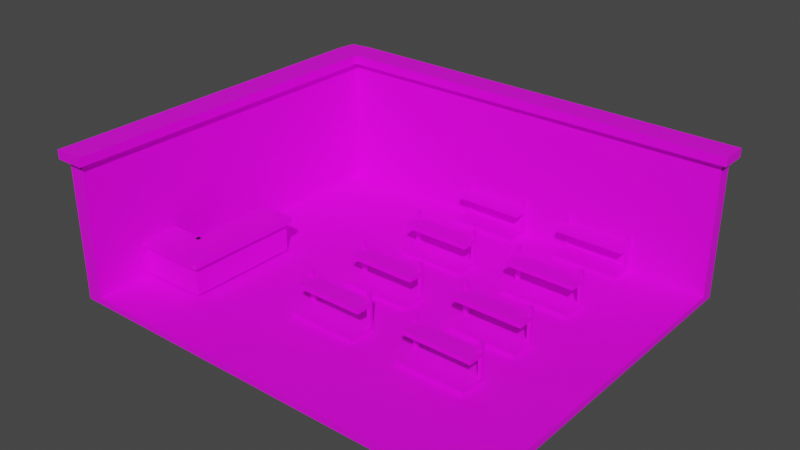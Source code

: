 # Source: market.blend  (saved by Blender 2.93.21; exported with 4.5.12 LTS)
import bpy
from mathutils import Matrix  # noqa: F401  (used for matrix-valued properties, if any)

bpy.ops.wm.read_factory_settings(use_empty=True)
scene = bpy.context.scene
scene.name = 'Scene'

# ---- collections
col_collection = bpy.data.collections.new('Collection'); scene.collection.children.link(col_collection)

# ---- images (referenced by path relative to the original .blend; pixels are not part of the script)
import os
ASSET_DIR = os.environ.get("B2B_ASSET_DIR", "")  # directory of the original .blend (textures are referenced by path, not embedded)
HERE = os.path.dirname(os.path.abspath(__file__))  # packed textures are extracted next to this script under _unpacked/

def load_image(name, relpath, width, height, colorspace="sRGB"):
    """Load a texture the original file referenced (path relative to the .blend, or extracted next to this script)."""
    p = next((c for c in (os.path.join(HERE, relpath), os.path.join(ASSET_DIR, relpath)) if relpath and os.path.exists(c)), "")
    if p:
        img = bpy.data.images.load(p, check_existing=True)
        img.name = name
    else:  # same state as the original file: an image datablock whose file is absent (Cycles renders it pink)
        img = bpy.data.images.new(name, width, height)
        img.source = "FILE"
        img.filepath = "//" + (relpath or name)
    img.colorspace_settings.name = colorspace
    return img
img_palette_png = load_image('palette.png', 'palette.png', 1024, 1024, 'sRGB')

# ---- materials (node trees are filled in below, after node groups)
mat_material_001 = bpy.data.materials.new('Material.001')
mat_material_001.use_transparent_shadow = False

# ---- material node trees
mat_material_001.use_nodes = True; mat_material_001.node_tree.nodes.clear()
_N = mat_material_001.node_tree.nodes; _L = mat_material_001.node_tree.links
n0 = _N.new('ShaderNodeBsdfPrincipled'); n0.name = 'Principled BSDF'; n0.location = (10, 300)
n0.distribution = 'GGX'
n0.subsurface_method = 'BURLEY'
n0.inputs[3].default_value = 1.45
n0.inputs[27].default_value = (0.0, 0.0, 0.0, 1.0)
n0.inputs[28].default_value = 1.0
n1 = _N.new('ShaderNodeOutputMaterial'); n1.name = 'Material Output'; n1.location = (300, 300)
n2 = _N.new('ShaderNodeTexImage'); n2.name = 'Image Texture'; n2.location = (-286, 245)
n2.image = img_palette_png
n2.interpolation = 'Closest'
_L.new(n0.outputs[0], n1.inputs[0])
_L.new(n2.outputs[0], n0.inputs[0])
n1.is_active_output = True

# ---- world
world_world = bpy.data.worlds.new('World'); scene.world = world_world
world_world.use_nodes = True; world_world.node_tree.nodes.clear()
_N = world_world.node_tree.nodes; _L = world_world.node_tree.links
n0 = _N.new('ShaderNodeOutputWorld'); n0.name = 'World Output'; n0.location = (300, 300)
n1 = _N.new('ShaderNodeBackground'); n1.name = 'Background'; n1.location = (10, 300)
n1.inputs[0].default_value = (0.05088, 0.05088, 0.05088, 1.0)
_L.new(n1.outputs[0], n0.inputs[0])
n0.is_active_output = True
world_world.color = (0.05088, 0.05088, 0.05088)
world_world.use_sun_shadow = False
world_world.sun_shadow_jitter_overblur = 0.0

# ---- meshes
me_cube_003 = bpy.data.meshes.new('Cube.003')
me_cube_003.from_pydata([(-8.37, -11.67, -0.1747), (-8.37, -11.67, 0.1747), (-8.37, 7.357, -0.1747), (-8.37, 7.357, 0.1747), (14.34, -11.67, -0.1747), (14.34, -11.67, 0.1747), (14.34, 7.357, -0.1747), (14.34, 7.357, 0.1747), (-8.37, 6.621, -0.1747), (-8.37, 6.621, 0.1747), (14.34, 6.621, -0.1747), (14.34, 6.621, 0.1747), (-7.533, 7.357, -0.1747), (-7.533, 7.357, 0.1747), (-7.533, -11.67, -0.1747), (-7.533, -11.67, 0.1747), (-7.533, 6.621, 0.1747), (-7.533, 6.621, -0.1747), (-8.37, 6.621, 7.109), (-8.37, 7.357, 7.109), (-7.533, 7.357, 7.109), (14.34, 7.357, 7.109), (-7.533, -11.67, 7.109), (-8.37, -11.67, 7.109), (14.34, 6.621, 7.109), (-7.533, 6.621, 7.109), (-8.37, 6.621, 7.577), (-8.37, 7.357, 7.577), (-7.533, 7.357, 7.577), (14.34, 7.357, 7.577), (-7.533, -11.67, 7.577), (-8.37, -11.67, 7.577), (14.34, 6.621, 7.577), (-7.533, 6.621, 7.577), (-8.843, 6.621, 7.109), (-8.705, 7.691, 7.109), (-7.533, 7.83, 7.109), (14.67, 7.691, 7.109), (-7.198, -12.01, 7.109), (-8.705, -12.01, 7.109), (14.67, 6.286, 7.109), (-7.198, 6.286, 7.109), (-7.533, 7.83, 7.577), (-8.705, 7.691, 7.577), (-8.843, 6.621, 7.577), (14.67, 7.691, 7.577), (-7.198, -12.01, 7.577), (-8.705, -12.01, 7.577), (14.67, 6.286, 7.577), (-7.198, 6.286, 7.577)], [], [(8, 9, 3, 2), (12, 13, 7, 6), (10, 11, 5, 4), (14, 15, 1, 0), (17, 10, 4, 14), (3, 9, 18, 19), (11, 7, 21, 24), (12, 6, 10, 17), (6, 7, 11, 10), (0, 1, 9, 8), (2, 12, 17, 8), (15, 16, 25, 22), (11, 16, 15, 5), (8, 17, 14, 0), (4, 5, 15, 14), (2, 3, 13, 12), (24, 21, 37, 40), (30, 31, 47, 46), (18, 23, 39, 34), (9, 1, 23, 18), (1, 15, 22, 23), (16, 11, 24, 25), (7, 13, 20, 21), (13, 3, 19, 20), (33, 26, 31, 30), (28, 27, 26, 33), (29, 28, 33, 32), (33, 30, 46, 49), (28, 29, 45, 42), (23, 22, 38, 39), (22, 25, 41, 38), (26, 27, 43, 44), (39, 38, 46, 47), (40, 37, 45, 48), (36, 35, 43, 42), (35, 34, 44, 43), (38, 41, 49, 46), (41, 40, 48, 49), (34, 39, 47, 44), (37, 36, 42, 45), (31, 26, 44, 47), (25, 24, 40, 41), (29, 32, 48, 45), (20, 19, 35, 36), (32, 33, 49, 48), (27, 28, 42, 43), (19, 18, 34, 35), (21, 20, 36, 37)])
_uv = me_cube_003.uv_layers.new(name='UVMap')
_uv.uv.foreach_set('vector', [0.3379, 0.8457, 0.3379, 0.8457, 0.3379, 0.8457, 0.3379, 0.8457, 0.3379, 0.8457, 0.3379, 0.8457, 0.3379, 0.8457, 0.3379, 0.8457, 0.3379, 0.8457, 0.3379, 0.8457, 0.3379, 0.8457, 0.3379, 0.8457, 0.3379, 0.8457, 0.3379, 0.8457, 0.3379, 0.8457, 0.3379, 0.8457, 0.3379, 0.8457, 0.3379, 0.8457, 0.3379, 0.8457, 0.3379, 0.8457, 0.02959, 0.6541, 0.02959, 0.6541, 0.02959, 0.6541, 0.02959, 0.6541, 0.02959, 0.6541, 0.02959, 0.6541, 0.02959, 0.6541, 0.02959, 0.6541, 0.3379, 0.8457, 0.3379, 0.8457, 0.3379, 0.8457, 0.3379, 0.8457, 0.3379, 0.8457, 0.3379, 0.8457, 0.3379, 0.8457, 0.3379, 0.8457, 0.3379, 0.8457, 0.3379, 0.8457, 0.3379, 0.8457, 0.3379, 0.8457, 0.3379, 0.8457, 0.3379, 0.8457, 0.3379, 0.8457, 0.3379, 0.8457, 0.02959, 0.6541, 0.02959, 0.6541, 0.02959, 0.6541, 0.02959, 0.6541, 0.3379, 0.8457, 0.3379, 0.8457, 0.3379, 0.8457, 0.3379, 0.8457, 0.3379, 0.8457, 0.3379, 0.8457, 0.3379, 0.8457, 0.3379, 0.8457, 0.3379, 0.8457, 0.3379, 0.8457, 0.3379, 0.8457, 0.3379, 0.8457, 0.3379, 0.8457, 0.3379, 0.8457, 0.3379, 0.8457, 0.3379, 0.8457, 0.3312, 0.9044, 0.3312, 0.9044, 0.3312, 0.9044, 0.3312, 0.9044, 0.3312, 0.9044, 0.3312, 0.9044, 0.3312, 0.9044, 0.3312, 0.9044, 0.3312, 0.9044, 0.3312, 0.9044, 0.3312, 0.9044, 0.3312, 0.9044, 0.02959, 0.6541, 0.02959, 0.6541, 0.02959, 0.6541, 0.02959, 0.6541, 0.02959, 0.6541, 0.02959, 0.6541, 0.02959, 0.6541, 0.02959, 0.6541, 0.02959, 0.6541, 0.02959, 0.6541, 0.02959, 0.6541, 0.02959, 0.6541, 0.02959, 0.6541, 0.02959, 0.6541, 0.02959, 0.6541, 0.02959, 0.6541, 0.02959, 0.6541, 0.02959, 0.6541, 0.02959, 0.6541, 0.02959, 0.6541, 0.3312, 0.9044, 0.3312, 0.9044, 0.3312, 0.9044, 0.3312, 0.9044, 0.3312, 0.9044, 0.3312, 0.9044, 0.3312, 0.9044, 0.3312, 0.9044, 0.3312, 0.9044, 0.3312, 0.9044, 0.3312, 0.9044, 0.3312, 0.9044, 0.3312, 0.9044, 0.3312, 0.9044, 0.3312, 0.9044, 0.3312, 0.9044, 0.3312, 0.9044, 0.3312, 0.9044, 0.3312, 0.9044, 0.3312, 0.9044, 0.3312, 0.9044, 0.3312, 0.9044, 0.3312, 0.9044, 0.3312, 0.9044, 0.3312, 0.9044, 0.3312, 0.9044, 0.3312, 0.9044, 0.3312, 0.9044, 0.3312, 0.9044, 0.3312, 0.9044, 0.3312, 0.9044, 0.3312, 0.9044, 0.3312, 0.9044, 0.3312, 0.9044, 0.3312, 0.9044, 0.3312, 0.9044, 0.3312, 0.9044, 0.3312, 0.9044, 0.3312, 0.9044, 0.3312, 0.9044, 0.3312, 0.9044, 0.3312, 0.9044, 0.3312, 0.9044, 0.3312, 0.9044, 0.3312, 0.9044, 0.3312, 0.9044, 0.3312, 0.9044, 0.3312, 0.9044, 0.3312, 0.9044, 0.3312, 0.9044, 0.3312, 0.9044, 0.3312, 0.9044, 0.3312, 0.9044, 0.3312, 0.9044, 0.3312, 0.9044, 0.3312, 0.9044, 0.3312, 0.9044, 0.3312, 0.9044, 0.3312, 0.9044, 0.3312, 0.9044, 0.3312, 0.9044, 0.3312, 0.9044, 0.3312, 0.9044, 0.3312, 0.9044, 0.3312, 0.9044, 0.3312, 0.9044, 0.3312, 0.9044, 0.3312, 0.9044, 0.3312, 0.9044, 0.3312, 0.9044, 0.3312, 0.9044, 0.3312, 0.9044, 0.3312, 0.9044, 0.3312, 0.9044, 0.3312, 0.9044, 0.3312, 0.9044, 0.3312, 0.9044, 0.3312, 0.9044, 0.3312, 0.9044, 0.3312, 0.9044, 0.3312, 0.9044, 0.3312, 0.9044, 0.3312, 0.9044, 0.3312, 0.9044, 0.3312, 0.9044, 0.3312, 0.9044, 0.3312, 0.9044, 0.3312, 0.9044, 0.3312, 0.9044, 0.3312, 0.9044, 0.3312, 0.9044, 0.3312, 0.9044, 0.3312, 0.9044, 0.3312, 0.9044, 0.3312, 0.9044, 0.3312, 0.9044])
me_cube_003.materials.append(mat_material_001)
me_cube_003.use_remesh_fix_poles = True
me_cube_003.use_remesh_preserve_attributes = False
me_cube_003.update()
me_cube_004 = bpy.data.meshes.new('Cube.004')
me_cube_004.from_pydata([(-1.0, -1.0, -1.0), (-1.0, -1.0, 1.0), (-1.0, 1.0, -1.0), (-1.0, 1.0, 1.0), (1.0, -1.0, -1.0), (1.0, -1.0, 1.0), (1.0, 1.0, -1.0), (1.0, 1.0, 1.0), (-1.0, -0.9, -1.0), (-1.0, -0.9, 1.0), (1.0, -0.9, -1.0), (1.0, -0.9, 1.0), (-1.0, 0.905, 1.0), (1.0, 0.905, -1.0), (-1.0, 0.905, -1.0), (1.0, 0.905, 1.0), (-0.7475, 1.0, -1.0), (-0.7475, 1.0, 1.0), (-0.7475, -1.0, -1.0), (-0.7475, -1.0, 1.0), (-0.7475, -0.9, 1.0), (-0.7475, -0.9, -1.0), (-0.7475, 0.905, -1.0), (-0.7475, 0.905, 1.0), (-1.0, 0.905, 11.91), (-1.0, 1.0, 11.91), (-0.7475, -1.0, 11.91), (-1.0, -1.0, 11.91), (-1.0, -0.9, 11.91), (-0.7475, 1.0, 11.91), (-0.7475, -0.9, 11.91), (-0.7475, 0.905, 11.91), (-1.0, -1.0, 9.999), (-1.0, -0.9, 9.999), (-0.7475, -1.0, 9.999), (-0.7475, -0.9, 9.999), (-0.7475, 0.905, 9.999), (-1.0, 0.905, 9.999), (-1.0, 1.0, 9.999), (-0.7475, 1.0, 9.999), (-1.0, 0.905, 11.91), (-0.7475, 0.905, 11.91), (-0.7475, 0.905, 9.999), (-1.0, 0.905, 9.999), (0.3587, 1.0, 11.91), (0.3587, 0.905, 11.91), (0.3587, -0.9, 11.91), (0.3587, -1.0, 11.91), (0.3587, 0.905, 9.999), (0.3587, -1.0, 9.999), (0.3587, -0.9, 9.999), (0.3587, 1.0, 9.999), (0.3587, 0.905, 9.999), (0.3587, 0.905, 11.91), (-1.0, 0.905, 15.69), (-1.0, 1.0, 15.69), (-0.7475, -1.0, 15.69), (-1.0, -1.0, 15.69), (-1.0, -0.9, 15.69), (-0.7475, 1.0, 15.69), (-0.7475, -0.9, 15.69), (-0.7475, 0.905, 15.69), (-0.7475, -1.0, 15.69), (-1.0, -1.0, 15.69), (-1.0, -0.9, 15.69), (-0.7475, -0.9, 15.69)], [], [(14, 12, 3, 2), (16, 17, 7, 6), (10, 11, 5, 4), (18, 19, 1, 0), (21, 10, 4, 18), (38, 37, 24, 25), (23, 12, 9, 20), (22, 13, 10, 21), (13, 15, 11, 10), (0, 1, 9, 8), (6, 7, 15, 13), (16, 6, 13, 22), (37, 36, 31, 24), (8, 9, 12, 14), (7, 17, 23, 15), (2, 16, 22, 14), (14, 22, 21, 8), (15, 23, 20, 11), (11, 20, 19, 5), (8, 21, 18, 0), (4, 5, 19, 18), (2, 3, 17, 16), (24, 31, 61, 54), (26, 30, 60, 56), (33, 32, 27, 28), (32, 34, 26, 27), (42, 41, 53, 52), (39, 38, 25, 29), (31, 36, 48, 45), (35, 33, 43, 42), (20, 9, 33, 35), (19, 20, 35, 34), (1, 19, 34, 32), (9, 1, 32, 33), (23, 17, 39, 36), (17, 3, 38, 39), (12, 23, 36, 37), (3, 12, 37, 38), (42, 43, 40, 41), (36, 39, 51, 48), (33, 28, 40, 43), (28, 30, 41, 40), (49, 50, 46, 47), (48, 51, 44, 45), (46, 50, 52, 53), (29, 31, 45, 44), (26, 34, 49, 47), (35, 42, 52, 50), (39, 29, 44, 51), (30, 26, 47, 46), (41, 30, 46, 53), (34, 35, 50, 49), (60, 58, 64, 65), (59, 55, 54, 61), (29, 25, 55, 59), (27, 26, 56, 57), (31, 29, 59, 61), (30, 28, 58, 60), (28, 27, 57, 58), (25, 24, 54, 55), (65, 64, 63, 62), (58, 57, 63, 64), (56, 60, 65, 62), (57, 56, 62, 63)])
_uv = me_cube_004.uv_layers.new(name='UVMap')
_uv.uv.foreach_set('vector', [0.0396, 0.7835, 0.0396, 0.7835, 0.0396, 0.7835, 0.0396, 0.7835, 0.0396, 0.7835, 0.0396, 0.7835, 0.0396, 0.7835, 0.0396, 0.7835, 0.0396, 0.7835, 0.0396, 0.7835, 0.0396, 0.7835, 0.0396, 0.7835, 0.0396, 0.7835, 0.0396, 0.7835, 0.0396, 0.7835, 0.0396, 0.7835, 0.0396, 0.7835, 0.0396, 0.7835, 0.0396, 0.7835, 0.0396, 0.7835, 0.0396, 0.7835, 0.0396, 0.7835, 0.0396, 0.7835, 0.0396, 0.7835, 0.0396, 0.7835, 0.0396, 0.7835, 0.0396, 0.7835, 0.0396, 0.7835, 0.0396, 0.7835, 0.0396, 0.7835, 0.0396, 0.7835, 0.0396, 0.7835, 0.0396, 0.7835, 0.0396, 0.7835, 0.0396, 0.7835, 0.0396, 0.7835, 0.0396, 0.7835, 0.0396, 0.7835, 0.0396, 0.7835, 0.0396, 0.7835, 0.0396, 0.7835, 0.0396, 0.7835, 0.0396, 0.7835, 0.0396, 0.7835, 0.0396, 0.7835, 0.0396, 0.7835, 0.0396, 0.7835, 0.0396, 0.7835, 0.0396, 0.7835, 0.0396, 0.7835, 0.0396, 0.7835, 0.0396, 0.7835, 0.0396, 0.7835, 0.0396, 0.7835, 0.0396, 0.7835, 0.0396, 0.7835, 0.0396, 0.7835, 0.0396, 0.7835, 0.0396, 0.7835, 0.0396, 0.7835, 0.0396, 0.7835, 0.0396, 0.7835, 0.0396, 0.7835, 0.0396, 0.7835, 0.0396, 0.7835, 0.0396, 0.7835, 0.0396, 0.7835, 0.0396, 0.7835, 0.0396, 0.7835, 0.0396, 0.7835, 0.0396, 0.7835, 0.0396, 0.7835, 0.0396, 0.7835, 0.0396, 0.7835, 0.0396, 0.7835, 0.0396, 0.7835, 0.0396, 0.7835, 0.0396, 0.7835, 0.0396, 0.7835, 0.0396, 0.7835, 0.0396, 0.7835, 0.0396, 0.7835, 0.0396, 0.7835, 0.0396, 0.7835, 0.0396, 0.7835, 0.0396, 0.7835, 0.0396, 0.7835, 0.0396, 0.7835, 0.0396, 0.7835, 0.0396, 0.7835, 0.0396, 0.7835, 0.0396, 0.7835, 0.0396, 0.7835, 0.0396, 0.7835, 0.0396, 0.7835, 0.0396, 0.7835, 0.0396, 0.7835, 0.0396, 0.7835, 0.0396, 0.7835, 0.0396, 0.7835, 0.0396, 0.7835, 0.0396, 0.7835, 0.0396, 0.7835, 0.0396, 0.7835, 0.0396, 0.7835, 0.0396, 0.7835, 0.0396, 0.7835, 0.0396, 0.7835, 0.0396, 0.7835, 0.0396, 0.7835, 0.0396, 0.7835, 0.0396, 0.7835, 0.0396, 0.7835, 0.0396, 0.7835, 0.0396, 0.7835, 0.0396, 0.7835, 0.0396, 0.7835, 0.0396, 0.7835, 0.0396, 0.7835, 0.0396, 0.7835, 0.0396, 0.7835, 0.0396, 0.7835, 0.0396, 0.7835, 0.0396, 0.7835, 0.0396, 0.7835, 0.0396, 0.7835, 0.0396, 0.7835, 0.0396, 0.7835, 0.0396, 0.7835, 0.0396, 0.7835, 0.0396, 0.7835, 0.0396, 0.7835, 0.0396, 0.7835, 0.0396, 0.7835, 0.0396, 0.7835, 0.0396, 0.7835, 0.0396, 0.7835, 0.0396, 0.7835, 0.0396, 0.7835, 0.0396, 0.7835, 0.0396, 0.7835, 0.0396, 0.7835, 0.0396, 0.7835, 0.0396, 0.7835, 0.0396, 0.7835, 0.0396, 0.7835, 0.0396, 0.7835, 0.0396, 0.7835, 0.0396, 0.7835, 0.0396, 0.7835, 0.0396, 0.7835, 0.0396, 0.7835, 0.0396, 0.7835, 0.0396, 0.7835, 0.0396, 0.7835, 0.0396, 0.7835, 0.0396, 0.7835, 0.0396, 0.7835, 0.0396, 0.7835, 0.0396, 0.7835, 0.0396, 0.7835, 0.0396, 0.7835, 0.0396, 0.7835, 0.0396, 0.7835, 0.0396, 0.7835, 0.0396, 0.7835, 0.0396, 0.7835, 0.0396, 0.7835, 0.0396, 0.7835, 0.0396, 0.7835, 0.0396, 0.7835, 0.0396, 0.7835, 0.0396, 0.7835, 0.0396, 0.7835, 0.0396, 0.7835, 0.0396, 0.7835, 0.0396, 0.7835, 0.0396, 0.7835, 0.0396, 0.7835, 0.0396, 0.7835, 0.0396, 0.7835, 0.0396, 0.7835, 0.0396, 0.7835, 0.0396, 0.7835, 0.0396, 0.7835, 0.0396, 0.7835, 0.0396, 0.7835, 0.0396, 0.7835, 0.0396, 0.7835, 0.0396, 0.7835, 0.0396, 0.7835, 0.0396, 0.7835, 0.0396, 0.7835, 0.0396, 0.7835, 0.0396, 0.7835, 0.0396, 0.7835, 0.0396, 0.7835, 0.0396, 0.7835, 0.0396, 0.7835, 0.0396, 0.7835, 0.0396, 0.7835, 0.0396, 0.7835, 0.0396, 0.7835, 0.0396, 0.7835, 0.0396, 0.7835, 0.0396, 0.7835, 0.0396, 0.7835, 0.0396, 0.7835, 0.0396, 0.7835, 0.0396, 0.7835, 0.0396, 0.7835, 0.0396, 0.7835, 0.0396, 0.7835, 0.0396, 0.7835, 0.0396, 0.7835, 0.0396, 0.7835, 0.0396, 0.7835, 0.0396, 0.7835, 0.0396, 0.7835, 0.0396, 0.7835, 0.0396, 0.7835, 0.0396, 0.7835, 0.0396, 0.7835, 0.0396, 0.7835, 0.0396, 0.7835, 0.0396, 0.7835, 0.0396, 0.7835, 0.0396, 0.7835, 0.0396, 0.7835, 0.0396, 0.7835, 0.0396, 0.7835, 0.0396, 0.7835, 0.0396, 0.7835, 0.0396, 0.7835, 0.0396, 0.7835, 0.0396, 0.7835, 0.0396, 0.7835, 0.0396, 0.7835, 0.0396, 0.7835, 0.0396, 0.7835, 0.0396, 0.7835, 0.0396, 0.7835, 0.0396, 0.7835, 0.0396, 0.7835, 0.0396, 0.7835, 0.0396, 0.7835, 0.0396, 0.7835, 0.0396, 0.7835, 0.0396, 0.7835, 0.0396, 0.7835, 0.0396, 0.7835, 0.0396, 0.7835, 0.0396, 0.7835, 0.0396, 0.7835, 0.0396, 0.7835, 0.0396, 0.7835])
me_cube_004.materials.append(mat_material_001)
me_cube_004.use_remesh_fix_poles = True
me_cube_004.use_remesh_preserve_attributes = False
me_cube_004.update()
me_cube_005 = bpy.data.meshes.new('Cube.005')
me_cube_005.from_pydata([(-1.0, -1.0, -1.0), (-1.0, -1.0, 1.0), (-1.0, 4.628, -1.0), (-1.0, 4.628, 1.0), (1.0, -1.0, -1.0), (1.0, -1.0, 1.0), (1.0, 4.628, -1.0), (1.0, 4.628, 1.0), (-1.0, -2.992, -1.0), (-1.0, -2.992, 1.0), (1.0, -2.992, 1.0), (1.0, -2.992, -1.0), (-3.744, -1.0, -1.0), (-3.744, -1.0, 1.0), (-3.744, -2.992, -1.0), (-3.744, -2.992, 1.0), (-1.0, -1.0, 1.336), (-1.0, 4.628, 1.336), (1.0, 4.628, 1.336), (1.0, -1.0, 1.336), (1.0, -2.992, 1.336), (-1.0, -2.992, 1.336), (-3.744, -1.0, 1.336), (-3.744, -2.992, 1.336), (-1.0, -1.0, 1.0), (-1.0, 4.628, 1.0), (1.0, 4.628, 1.0), (1.0, -1.0, 1.0), (-3.744, -1.0, 1.336), (-3.744, -1.0, 1.0), (1.0, -2.992, 1.0), (-1.0, -2.992, 1.0), (-3.744, -2.992, 1.0), (-3.744, -2.992, 1.336), (-1.0, -1.0, 1.336), (-1.0, 4.628, 1.336), (1.0, 4.628, 1.336), (1.0, -1.0, 1.336), (1.0, -2.992, 1.336), (-1.0, -2.992, 1.336), (-1.0, -1.0, 1.0), (-1.0, 4.628, 1.0), (1.0, 4.628, 1.0), (1.0, -1.0, 1.0), (-3.744, -1.0, 1.336), (-3.744, -1.0, 1.0), (1.0, -2.992, 1.0), (-1.0, -2.992, 1.0), (-3.744, -2.992, 1.0), (-3.744, -2.992, 1.336), (-1.0, -1.0, 1.336), (-1.0, 4.628, 1.336), (1.0, 4.628, 1.336), (1.0, -1.0, 1.336), (1.0, -2.992, 1.336), (-1.0, -2.992, 1.336), (-3.744, -3.305, 1.0), (-1.0, -3.305, 1.0), (-1.0, -3.305, 1.336), (-3.744, -3.305, 1.336), (1.0, 4.941, 1.0), (-1.0, 4.941, 1.0), (-1.0, 4.941, 1.336), (1.0, 4.941, 1.336), (-4.057, -1.0, 1.0), (-4.057, -2.992, 1.0), (-4.057, -2.992, 1.336), (-4.057, -1.0, 1.336), (1.313, -1.0, 1.0), (1.313, 4.628, 1.0), (1.313, 4.628, 1.336), (1.313, -1.0, 1.336), (1.313, -2.992, 1.0), (1.313, -1.0, 1.0), (1.313, -1.0, 1.336), (1.313, -2.992, 1.336), (-1.0, -3.305, 1.0), (1.0, -3.305, 1.0), (1.0, -3.305, 1.336), (-1.0, -3.305, 1.336), (-1.0, -0.6868, 1.0), (-3.744, -0.6868, 1.0), (-3.744, -0.6868, 1.336), (-1.0, -0.6868, 1.336), (-1.313, 4.628, 1.0), (-1.313, -1.0, 1.0), (-1.313, -1.0, 1.336), (-1.313, 4.628, 1.336), (-4.057, -2.992, 1.0), (-4.057, -2.992, 1.336), (-4.057, -3.305, 1.0), (-4.057, -3.305, 1.336), (-4.057, -1.0, 1.336), (-4.057, -1.0, 1.0), (-4.057, -0.6868, 1.336), (-4.057, -0.6868, 1.0), (1.313, -2.992, 1.336), (1.313, -2.992, 1.0), (1.313, 4.628, 1.336), (1.313, 4.628, 1.0), (-1.313, 4.628, 1.0), (-1.313, 4.628, 1.336), (1.163, -3.305, 1.336), (1.313, -3.155, 1.336), (1.238, -3.285, 1.336), (1.293, -3.23, 1.336), (1.313, -3.155, 1.0), (1.163, -3.305, 1.0), (1.293, -3.23, 1.0), (1.238, -3.285, 1.0), (1.163, 4.941, 1.0), (1.313, 4.791, 1.0), (1.238, 4.921, 1.0), (1.293, 4.866, 1.0), (1.313, 4.791, 1.336), (1.163, 4.941, 1.336), (1.293, 4.866, 1.336), (1.238, 4.921, 1.336), (-1.163, 4.941, 1.336), (-1.313, 4.791, 1.336), (-1.238, 4.921, 1.336), (-1.293, 4.866, 1.336), (-1.313, 4.791, 1.0), (-1.163, 4.941, 1.0), (-1.293, 4.866, 1.0), (-1.238, 4.921, 1.0)], [], [(0, 1, 3, 2), (2, 3, 7, 6), (6, 7, 5, 4), (21, 23, 33, 39), (2, 6, 4, 0), (13, 15, 32, 29), (11, 10, 9, 8), (4, 5, 10, 11), (17, 18, 36, 35), (0, 4, 11, 8), (13, 12, 14, 15), (1, 0, 12, 13), (8, 9, 15, 14), (0, 8, 14, 12), (19, 16, 21, 20), (18, 17, 16, 19), (21, 16, 22, 23), (22, 16, 34, 28), (16, 17, 35, 34), (23, 22, 28, 33), (7, 3, 25, 26), (19, 20, 38, 37), (24, 29, 45, 40), (33, 28, 44, 49), (25, 24, 40, 41), (29, 32, 48, 45), (37, 38, 54, 53), (30, 27, 43, 46), (38, 39, 55, 54), (36, 37, 53, 52), (9, 10, 30, 31), (18, 19, 37, 36), (5, 7, 26, 27), (1, 13, 29, 24), (3, 1, 24, 25), (10, 5, 27, 30), (20, 21, 39, 38), (15, 9, 31, 32), (45, 44, 92, 93), (81, 45, 93, 95), (44, 82, 94, 92), (92, 94, 95, 93), (49, 48, 88, 89), (56, 59, 91, 90), (48, 56, 90, 88), (88, 90, 91, 89), (26, 25, 41, 42), (28, 34, 50, 44), (32, 31, 47, 48), (27, 26, 42, 43), (39, 33, 49, 55), (34, 35, 51, 50), (35, 36, 52, 51), (31, 30, 46, 47), (56, 57, 58, 59), (47, 57, 56, 48), (55, 58, 57, 47), (49, 59, 58, 55), (59, 49, 89, 91), (60, 61, 62, 63), (41, 61, 60, 42), (61, 41, 100, 122, 124, 125, 123), (52, 63, 62, 51), (63, 52, 98, 114, 116, 117, 115), (64, 65, 66, 67), (48, 65, 64, 45), (49, 66, 65, 48), (44, 67, 66, 49), (45, 64, 67, 44), (68, 69, 70, 71), (42, 69, 68, 43), (52, 70, 69, 42), (53, 71, 70, 52), (43, 68, 71, 53), (72, 73, 74, 75), (43, 73, 72, 46), (53, 74, 73, 43), (54, 75, 74, 53), (46, 72, 75, 54), (76, 77, 78, 79), (46, 77, 76, 47), (77, 46, 97, 106, 108, 109, 107), (55, 79, 78, 54), (47, 76, 79, 55), (80, 81, 82, 83), (45, 81, 80, 40), (82, 81, 95, 94), (50, 83, 82, 44), (40, 80, 83, 50), (84, 85, 86, 87), (40, 85, 84, 41), (50, 86, 85, 40), (51, 87, 86, 50), (41, 84, 87, 51), (54, 78, 102, 104, 105, 103, 96), (60, 63, 115, 110), (46, 54, 96, 97), (96, 103, 106, 97), (42, 60, 110, 112, 113, 111, 99), (99, 111, 114, 98), (52, 42, 99, 98), (101, 119, 122, 100), (51, 62, 118, 120, 121, 119, 101), (62, 61, 123, 118), (41, 51, 101, 100), (102, 107, 109, 104), (104, 109, 108, 105), (105, 108, 106, 103), (110, 115, 117, 112), (112, 117, 116, 113), (113, 116, 114, 111), (118, 123, 125, 120), (120, 125, 124, 121), (121, 124, 122, 119), (78, 77, 107, 102)])
_uv = me_cube_005.uv_layers.new(name='UVMap')
_uv.uv.foreach_set('vector', [0.3389, 0.8965, 0.3389, 0.8965, 0.3389, 0.8965, 0.3389, 0.8965, 0.3389, 0.8965, 0.3389, 0.8965, 0.3389, 0.8965, 0.3389, 0.8965, 0.3389, 0.8965, 0.3389, 0.8965, 0.3389, 0.8965, 0.3389, 0.8965, 0.34, 0.84, 0.34, 0.84, 0.34, 0.84, 0.34, 0.84, 0.3389, 0.8965, 0.3389, 0.8965, 0.3389, 0.8965, 0.3389, 0.8965, 0.625, 0.0, 0.625, 0.0, 0.625, 0.0, 0.625, 0.0, 0.3389, 0.8965, 0.3389, 0.8965, 0.3389, 0.8965, 0.3389, 0.8965, 0.3389, 0.8965, 0.3389, 0.8965, 0.3389, 0.8965, 0.3389, 0.8965, 0.34, 0.84, 0.34, 0.84, 0.34, 0.84, 0.34, 0.84, 0.3389, 0.8965, 0.3389, 0.8965, 0.3389, 0.8965, 0.3389, 0.8965, 0.3389, 0.8965, 0.3389, 0.8965, 0.3389, 0.8965, 0.3389, 0.8965, 0.3389, 0.8965, 0.3389, 0.8965, 0.3389, 0.8965, 0.3389, 0.8965, 0.3389, 0.8965, 0.3389, 0.8965, 0.3389, 0.8965, 0.3389, 0.8965, 0.3389, 0.8965, 0.3389, 0.8965, 0.3389, 0.8965, 0.3389, 0.8965, 0.34, 0.84, 0.34, 0.84, 0.34, 0.84, 0.34, 0.84, 0.34, 0.84, 0.34, 0.84, 0.34, 0.84, 0.34, 0.84, 0.34, 0.84, 0.34, 0.84, 0.34, 0.84, 0.34, 0.84, 0.34, 0.84, 0.34, 0.84, 0.34, 0.84, 0.34, 0.84, 0.34, 0.84, 0.34, 0.84, 0.34, 0.84, 0.34, 0.84, 0.34, 0.84, 0.34, 0.84, 0.34, 0.84, 0.34, 0.84, 0.625, 0.5, 0.625, 0.25, 0.625, 0.25, 0.625, 0.5, 0.34, 0.84, 0.34, 0.84, 0.34, 0.84, 0.34, 0.84, 0.5373, 1.021, 0.5373, 1.021, 0.5373, 1.021, 0.5373, 1.021, 0.34, 0.84, 0.34, 0.84, 0.34, 0.84, 0.34, 0.84, 0.5373, 1.021, 0.5373, 1.021, 0.5373, 1.021, 0.5373, 1.021, 0.5373, 1.021, 0.5373, 1.021, 0.5373, 1.021, 0.5373, 1.021, 0.34, 0.84, 0.34, 0.84, 0.34, 0.84, 0.34, 0.84, 0.5373, 1.021, 0.5373, 1.021, 0.5373, 1.021, 0.5373, 1.021, 0.34, 0.84, 0.34, 0.84, 0.34, 0.84, 0.34, 0.84, 0.34, 0.84, 0.34, 0.84, 0.34, 0.84, 0.34, 0.84, 0.625, 1.0, 0.625, 0.75, 0.625, 0.75, 0.625, 1.0, 0.34, 0.84, 0.34, 0.84, 0.34, 0.84, 0.34, 0.84, 0.625, 0.75, 0.625, 0.5, 0.625, 0.5, 0.625, 0.75, 0.625, 0.0, 0.625, 0.0, 0.625, 0.0, 0.625, 0.0, 0.625, 0.25, 0.625, 0.0, 0.625, 0.0, 0.625, 0.25, 0.625, 0.75, 0.625, 0.75, 0.625, 0.75, 0.625, 0.75, 0.34, 0.84, 0.34, 0.84, 0.34, 0.84, 0.34, 0.84, 0.625, 1.0, 0.625, 1.0, 0.625, 1.0, 0.625, 1.0, 0.34, 0.84, 0.34, 0.84, 0.34, 0.84, 0.34, 0.84, 0.34, 0.84, 0.34, 0.84, 0.34, 0.84, 0.34, 0.84, 0.34, 0.84, 0.34, 0.84, 0.34, 0.84, 0.34, 0.84, 0.34, 0.84, 0.34, 0.84, 0.34, 0.84, 0.34, 0.84, 0.34, 0.84, 0.34, 0.84, 0.34, 0.84, 0.34, 0.84, 0.34, 0.84, 0.34, 0.84, 0.34, 0.84, 0.34, 0.84, 0.34, 0.84, 0.34, 0.84, 0.34, 0.84, 0.34, 0.84, 0.34, 0.84, 0.34, 0.84, 0.34, 0.84, 0.34, 0.84, 0.5373, 1.021, 0.5373, 1.021, 0.5373, 1.021, 0.5373, 1.021, 0.34, 0.84, 0.34, 0.84, 0.34, 0.84, 0.34, 0.84, 0.5373, 1.021, 0.5373, 1.021, 0.5373, 1.021, 0.5373, 1.021, 0.5373, 1.021, 0.5373, 1.021, 0.5373, 1.021, 0.5373, 1.021, 0.34, 0.84, 0.34, 0.84, 0.34, 0.84, 0.34, 0.84, 0.34, 0.84, 0.34, 0.84, 0.34, 0.84, 0.34, 0.84, 0.34, 0.84, 0.34, 0.84, 0.34, 0.84, 0.34, 0.84, 0.5373, 1.021, 0.5373, 1.021, 0.5373, 1.021, 0.5373, 1.021, 0.34, 0.84, 0.34, 0.84, 0.34, 0.84, 0.34, 0.84, 0.34, 0.84, 0.34, 0.84, 0.34, 0.84, 0.34, 0.84, 0.34, 0.84, 0.34, 0.84, 0.34, 0.84, 0.34, 0.84, 0.34, 0.84, 0.34, 0.84, 0.34, 0.84, 0.34, 0.84, 0.34, 0.84, 0.34, 0.84, 0.34, 0.84, 0.34, 0.84, 0.34, 0.84, 0.34, 0.84, 0.34, 0.84, 0.34, 0.84, 0.34, 0.84, 0.34, 0.84, 0.34, 0.84, 0.34, 0.84, 0.34, 0.84, 0.34, 0.84, 0.34, 0.84, 0.34, 0.84, 0.34, 0.84, 0.34, 0.84, 0.34, 0.84, 0.34, 0.84, 0.34, 0.84, 0.34, 0.84, 0.34, 0.84, 0.34, 0.84, 0.34, 0.84, 0.34, 0.84, 0.34, 0.84, 0.34, 0.84, 0.34, 0.84, 0.34, 0.84, 0.34, 0.84, 0.34, 0.84, 0.34, 0.84, 0.34, 0.84, 0.34, 0.84, 0.34, 0.84, 0.34, 0.84, 0.34, 0.84, 0.34, 0.84, 0.34, 0.84, 0.34, 0.84, 0.34, 0.84, 0.34, 0.84, 0.34, 0.84, 0.34, 0.84, 0.34, 0.84, 0.34, 0.84, 0.34, 0.84, 0.34, 0.84, 0.34, 0.84, 0.34, 0.84, 0.34, 0.84, 0.34, 0.84, 0.34, 0.84, 0.34, 0.84, 0.34, 0.84, 0.34, 0.84, 0.34, 0.84, 0.34, 0.84, 0.34, 0.84, 0.34, 0.84, 0.34, 0.84, 0.34, 0.84, 0.34, 0.84, 0.34, 0.84, 0.34, 0.84, 0.34, 0.84, 0.34, 0.84, 0.34, 0.84, 0.34, 0.84, 0.34, 0.84, 0.34, 0.84, 0.34, 0.84, 0.34, 0.84, 0.34, 0.84, 0.34, 0.84, 0.34, 0.84, 0.34, 0.84, 0.34, 0.84, 0.34, 0.84, 0.34, 0.84, 0.34, 0.84, 0.34, 0.84, 0.34, 0.84, 0.34, 0.84, 0.34, 0.84, 0.34, 0.84, 0.34, 0.84, 0.34, 0.84, 0.34, 0.84, 0.34, 0.84, 0.34, 0.84, 0.34, 0.84, 0.34, 0.84, 0.34, 0.84, 0.34, 0.84, 0.34, 0.84, 0.34, 0.84, 0.34, 0.84, 0.34, 0.84, 0.34, 0.84, 0.34, 0.84, 0.34, 0.84, 0.34, 0.84, 0.34, 0.84, 0.34, 0.84, 0.34, 0.84, 0.34, 0.84, 0.34, 0.84, 0.34, 0.84, 0.34, 0.84, 0.34, 0.84, 0.34, 0.84, 0.34, 0.84, 0.34, 0.84, 0.34, 0.84, 0.34, 0.84, 0.34, 0.84, 0.34, 0.84, 0.34, 0.84, 0.34, 0.84, 0.34, 0.84, 0.34, 0.84, 0.34, 0.84, 0.34, 0.84, 0.34, 0.84, 0.34, 0.84, 0.34, 0.84, 0.34, 0.84, 0.34, 0.84, 0.34, 0.84, 0.34, 0.84, 0.34, 0.84, 0.34, 0.84, 0.34, 0.84, 0.34, 0.84, 0.34, 0.84, 0.34, 0.84, 0.34, 0.84, 0.34, 0.84, 0.34, 0.84, 0.34, 0.84, 0.34, 0.84, 0.34, 0.84, 0.34, 0.84, 0.34, 0.84, 0.34, 0.84, 0.34, 0.84, 0.34, 0.84, 0.34, 0.84, 0.34, 0.84, 0.34, 0.84, 0.34, 0.84, 0.34, 0.84, 0.34, 0.84, 0.34, 0.84, 0.34, 0.84, 0.34, 0.84, 0.34, 0.84, 0.34, 0.84, 0.34, 0.84, 0.34, 0.84, 0.34, 0.84, 0.34, 0.84, 0.34, 0.84, 0.34, 0.84, 0.34, 0.84, 0.34, 0.84, 0.34, 0.84, 0.34, 0.84, 0.34, 0.84, 0.34, 0.84, 0.34, 0.84, 0.34, 0.84, 0.34, 0.84, 0.34, 0.84, 0.34, 0.84, 0.34, 0.84, 0.34, 0.84, 0.34, 0.84, 0.34, 0.84, 0.34, 0.84, 0.34, 0.84, 0.34, 0.84, 0.34, 0.84, 0.34, 0.84, 0.34, 0.84, 0.34, 0.84, 0.34, 0.84, 0.34, 0.84, 0.34, 0.84, 0.34, 0.84, 0.34, 0.84, 0.34, 0.84, 0.34, 0.84, 0.34, 0.84, 0.34, 0.84, 0.34, 0.84, 0.34, 0.84, 0.34, 0.84, 0.34, 0.84, 0.34, 0.84, 0.34, 0.84, 0.34, 0.84, 0.34, 0.84, 0.34, 0.84, 0.34, 0.84, 0.34, 0.84, 0.34, 0.84, 0.34, 0.84, 0.34, 0.84, 0.34, 0.84, 0.34, 0.84, 0.34, 0.84, 0.34, 0.84, 0.34, 0.84, 0.34, 0.84, 0.34, 0.84, 0.34, 0.84, 0.34, 0.84, 0.34, 0.84, 0.34, 0.84, 0.34, 0.84, 0.34, 0.84, 0.34, 0.84, 0.34, 0.84, 0.34, 0.84, 0.34, 0.84, 0.34, 0.84, 0.34, 0.84, 0.34, 0.84, 0.34, 0.84, 0.34, 0.84, 0.34, 0.84, 0.34, 0.84, 0.34, 0.84, 0.34, 0.84, 0.34, 0.84, 0.34, 0.84, 0.34, 0.84, 0.34, 0.84, 0.34, 0.84, 0.34, 0.84, 0.34, 0.84, 0.34, 0.84, 0.34, 0.84])
me_cube_005.materials.append(mat_material_001)
me_cube_005.use_remesh_fix_poles = True
me_cube_005.use_remesh_preserve_attributes = False
me_cube_005.update()
me_cube_006 = bpy.data.meshes.new('Cube.006')
me_cube_006.from_pydata([(-1.0, -1.0, -1.0), (-1.0, -1.0, 1.0), (-1.0, 1.0, -1.0), (-1.0, 1.0, 1.0), (1.0, -1.0, -1.0), (1.0, -1.0, 1.0), (1.0, 1.0, -1.0), (1.0, 1.0, 1.0), (-1.0, -0.9, -1.0), (-1.0, -0.9, 1.0), (1.0, -0.9, -1.0), (1.0, -0.9, 1.0), (-1.0, 0.905, 1.0), (1.0, 0.905, -1.0), (-1.0, 0.905, -1.0), (1.0, 0.905, 1.0), (-0.7475, 1.0, -1.0), (-0.7475, 1.0, 1.0), (-0.7475, -1.0, -1.0), (-0.7475, -1.0, 1.0), (-0.7475, -0.9, 1.0), (-0.7475, -0.9, -1.0), (-0.7475, 0.905, -1.0), (-0.7475, 0.905, 1.0), (-1.0, 0.905, 11.91), (-1.0, 1.0, 11.91), (-0.7475, -1.0, 11.91), (-1.0, -1.0, 11.91), (-1.0, -0.9, 11.91), (-0.7475, 1.0, 11.91), (-0.7475, -0.9, 11.91), (-0.7475, 0.905, 11.91), (-1.0, -1.0, 9.999), (-1.0, -0.9, 9.999), (-0.7475, -1.0, 9.999), (-0.7475, -0.9, 9.999), (-0.7475, 0.905, 9.999), (-1.0, 0.905, 9.999), (-1.0, 1.0, 9.999), (-0.7475, 1.0, 9.999), (-1.0, 0.905, 11.91), (-0.7475, 0.905, 11.91), (-0.7475, 0.905, 9.999), (-1.0, 0.905, 9.999), (0.3587, 1.0, 11.91), (0.3587, 0.905, 11.91), (0.3587, -0.9, 11.91), (0.3587, -1.0, 11.91), (0.3587, 0.905, 9.999), (0.3587, -1.0, 9.999), (0.3587, -0.9, 9.999), (0.3587, 1.0, 9.999), (0.3587, 0.905, 9.999), (0.3587, 0.905, 11.91), (-1.0, 0.905, 15.69), (-1.0, 1.0, 15.69), (-0.7475, -1.0, 15.69), (-1.0, -1.0, 15.69), (-1.0, -0.9, 15.69), (-0.7475, 1.0, 15.69), (-0.7475, -0.9, 15.69), (-0.7475, 0.905, 15.69), (-0.7475, -1.0, 15.69), (-1.0, -1.0, 15.69), (-1.0, -0.9, 15.69), (-0.7475, -0.9, 15.69)], [], [(14, 12, 3, 2), (16, 17, 7, 6), (10, 11, 5, 4), (18, 19, 1, 0), (21, 10, 4, 18), (38, 37, 24, 25), (23, 12, 9, 20), (22, 13, 10, 21), (13, 15, 11, 10), (0, 1, 9, 8), (6, 7, 15, 13), (16, 6, 13, 22), (37, 36, 31, 24), (8, 9, 12, 14), (7, 17, 23, 15), (2, 16, 22, 14), (14, 22, 21, 8), (15, 23, 20, 11), (11, 20, 19, 5), (8, 21, 18, 0), (4, 5, 19, 18), (2, 3, 17, 16), (24, 31, 61, 54), (26, 30, 60, 56), (33, 32, 27, 28), (32, 34, 26, 27), (42, 41, 53, 52), (39, 38, 25, 29), (31, 36, 48, 45), (35, 33, 43, 42), (20, 9, 33, 35), (19, 20, 35, 34), (1, 19, 34, 32), (9, 1, 32, 33), (23, 17, 39, 36), (17, 3, 38, 39), (12, 23, 36, 37), (3, 12, 37, 38), (42, 43, 40, 41), (36, 39, 51, 48), (33, 28, 40, 43), (28, 30, 41, 40), (49, 50, 46, 47), (48, 51, 44, 45), (46, 50, 52, 53), (29, 31, 45, 44), (26, 34, 49, 47), (35, 42, 52, 50), (39, 29, 44, 51), (30, 26, 47, 46), (41, 30, 46, 53), (34, 35, 50, 49), (60, 58, 64, 65), (59, 55, 54, 61), (29, 25, 55, 59), (27, 26, 56, 57), (31, 29, 59, 61), (30, 28, 58, 60), (28, 27, 57, 58), (25, 24, 54, 55), (65, 64, 63, 62), (58, 57, 63, 64), (56, 60, 65, 62), (57, 56, 62, 63)])
_uv = me_cube_006.uv_layers.new(name='UVMap')
_uv.uv.foreach_set('vector', [0.0396, 0.7835, 0.0396, 0.7835, 0.0396, 0.7835, 0.0396, 0.7835, 0.0396, 0.7835, 0.0396, 0.7835, 0.0396, 0.7835, 0.0396, 0.7835, 0.0396, 0.7835, 0.0396, 0.7835, 0.0396, 0.7835, 0.0396, 0.7835, 0.0396, 0.7835, 0.0396, 0.7835, 0.0396, 0.7835, 0.0396, 0.7835, 0.0396, 0.7835, 0.0396, 0.7835, 0.0396, 0.7835, 0.0396, 0.7835, 0.0396, 0.7835, 0.0396, 0.7835, 0.0396, 0.7835, 0.0396, 0.7835, 0.0396, 0.7835, 0.0396, 0.7835, 0.0396, 0.7835, 0.0396, 0.7835, 0.0396, 0.7835, 0.0396, 0.7835, 0.0396, 0.7835, 0.0396, 0.7835, 0.0396, 0.7835, 0.0396, 0.7835, 0.0396, 0.7835, 0.0396, 0.7835, 0.0396, 0.7835, 0.0396, 0.7835, 0.0396, 0.7835, 0.0396, 0.7835, 0.0396, 0.7835, 0.0396, 0.7835, 0.0396, 0.7835, 0.0396, 0.7835, 0.0396, 0.7835, 0.0396, 0.7835, 0.0396, 0.7835, 0.0396, 0.7835, 0.0396, 0.7835, 0.0396, 0.7835, 0.0396, 0.7835, 0.0396, 0.7835, 0.0396, 0.7835, 0.0396, 0.7835, 0.0396, 0.7835, 0.0396, 0.7835, 0.0396, 0.7835, 0.0396, 0.7835, 0.0396, 0.7835, 0.0396, 0.7835, 0.0396, 0.7835, 0.0396, 0.7835, 0.0396, 0.7835, 0.0396, 0.7835, 0.0396, 0.7835, 0.0396, 0.7835, 0.0396, 0.7835, 0.0396, 0.7835, 0.0396, 0.7835, 0.0396, 0.7835, 0.0396, 0.7835, 0.0396, 0.7835, 0.0396, 0.7835, 0.0396, 0.7835, 0.0396, 0.7835, 0.0396, 0.7835, 0.0396, 0.7835, 0.0396, 0.7835, 0.0396, 0.7835, 0.0396, 0.7835, 0.0396, 0.7835, 0.0396, 0.7835, 0.0396, 0.7835, 0.0396, 0.7835, 0.0396, 0.7835, 0.0396, 0.7835, 0.0396, 0.7835, 0.0396, 0.7835, 0.0396, 0.7835, 0.0396, 0.7835, 0.0396, 0.7835, 0.0396, 0.7835, 0.0396, 0.7835, 0.0396, 0.7835, 0.0396, 0.7835, 0.0396, 0.7835, 0.0396, 0.7835, 0.0396, 0.7835, 0.0396, 0.7835, 0.0396, 0.7835, 0.0396, 0.7835, 0.0396, 0.7835, 0.0396, 0.7835, 0.0396, 0.7835, 0.0396, 0.7835, 0.0396, 0.7835, 0.0396, 0.7835, 0.0396, 0.7835, 0.0396, 0.7835, 0.0396, 0.7835, 0.0396, 0.7835, 0.0396, 0.7835, 0.0396, 0.7835, 0.0396, 0.7835, 0.0396, 0.7835, 0.0396, 0.7835, 0.0396, 0.7835, 0.0396, 0.7835, 0.0396, 0.7835, 0.0396, 0.7835, 0.0396, 0.7835, 0.0396, 0.7835, 0.0396, 0.7835, 0.0396, 0.7835, 0.0396, 0.7835, 0.0396, 0.7835, 0.0396, 0.7835, 0.0396, 0.7835, 0.0396, 0.7835, 0.0396, 0.7835, 0.0396, 0.7835, 0.0396, 0.7835, 0.0396, 0.7835, 0.0396, 0.7835, 0.0396, 0.7835, 0.0396, 0.7835, 0.0396, 0.7835, 0.0396, 0.7835, 0.0396, 0.7835, 0.0396, 0.7835, 0.0396, 0.7835, 0.0396, 0.7835, 0.0396, 0.7835, 0.0396, 0.7835, 0.0396, 0.7835, 0.0396, 0.7835, 0.0396, 0.7835, 0.0396, 0.7835, 0.0396, 0.7835, 0.0396, 0.7835, 0.0396, 0.7835, 0.0396, 0.7835, 0.0396, 0.7835, 0.0396, 0.7835, 0.0396, 0.7835, 0.0396, 0.7835, 0.0396, 0.7835, 0.0396, 0.7835, 0.0396, 0.7835, 0.0396, 0.7835, 0.0396, 0.7835, 0.0396, 0.7835, 0.0396, 0.7835, 0.0396, 0.7835, 0.0396, 0.7835, 0.0396, 0.7835, 0.0396, 0.7835, 0.0396, 0.7835, 0.0396, 0.7835, 0.0396, 0.7835, 0.0396, 0.7835, 0.0396, 0.7835, 0.0396, 0.7835, 0.0396, 0.7835, 0.0396, 0.7835, 0.0396, 0.7835, 0.0396, 0.7835, 0.0396, 0.7835, 0.0396, 0.7835, 0.0396, 0.7835, 0.0396, 0.7835, 0.0396, 0.7835, 0.0396, 0.7835, 0.0396, 0.7835, 0.0396, 0.7835, 0.0396, 0.7835, 0.0396, 0.7835, 0.0396, 0.7835, 0.0396, 0.7835, 0.0396, 0.7835, 0.0396, 0.7835, 0.0396, 0.7835, 0.0396, 0.7835, 0.0396, 0.7835, 0.0396, 0.7835, 0.0396, 0.7835, 0.0396, 0.7835, 0.0396, 0.7835, 0.0396, 0.7835, 0.0396, 0.7835, 0.0396, 0.7835, 0.0396, 0.7835, 0.0396, 0.7835, 0.0396, 0.7835, 0.0396, 0.7835, 0.0396, 0.7835, 0.0396, 0.7835, 0.0396, 0.7835, 0.0396, 0.7835, 0.0396, 0.7835, 0.0396, 0.7835, 0.0396, 0.7835, 0.0396, 0.7835, 0.0396, 0.7835, 0.0396, 0.7835, 0.0396, 0.7835, 0.0396, 0.7835, 0.0396, 0.7835, 0.0396, 0.7835, 0.0396, 0.7835, 0.0396, 0.7835, 0.0396, 0.7835, 0.0396, 0.7835, 0.0396, 0.7835, 0.0396, 0.7835, 0.0396, 0.7835, 0.0396, 0.7835, 0.0396, 0.7835, 0.0396, 0.7835, 0.0396, 0.7835, 0.0396, 0.7835, 0.0396, 0.7835, 0.0396, 0.7835, 0.0396, 0.7835, 0.0396, 0.7835, 0.0396, 0.7835, 0.0396, 0.7835, 0.0396, 0.7835, 0.0396, 0.7835, 0.0396, 0.7835, 0.0396, 0.7835, 0.0396, 0.7835, 0.0396, 0.7835, 0.0396, 0.7835, 0.0396, 0.7835, 0.0396, 0.7835, 0.0396, 0.7835, 0.0396, 0.7835, 0.0396, 0.7835, 0.0396, 0.7835, 0.0396, 0.7835, 0.0396, 0.7835, 0.0396, 0.7835, 0.0396, 0.7835, 0.0396, 0.7835, 0.0396, 0.7835])
me_cube_006.materials.append(mat_material_001)
me_cube_006.use_remesh_fix_poles = True
me_cube_006.use_remesh_preserve_attributes = False
me_cube_006.update()
me_cube_007 = bpy.data.meshes.new('Cube.007')
me_cube_007.from_pydata([(-1.0, -1.0, -1.0), (-1.0, -1.0, 1.0), (-1.0, 1.0, -1.0), (-1.0, 1.0, 1.0), (1.0, -1.0, -1.0), (1.0, -1.0, 1.0), (1.0, 1.0, -1.0), (1.0, 1.0, 1.0), (-1.0, -0.9, -1.0), (-1.0, -0.9, 1.0), (1.0, -0.9, -1.0), (1.0, -0.9, 1.0), (-1.0, 0.905, 1.0), (1.0, 0.905, -1.0), (-1.0, 0.905, -1.0), (1.0, 0.905, 1.0), (-0.7475, 1.0, -1.0), (-0.7475, 1.0, 1.0), (-0.7475, -1.0, -1.0), (-0.7475, -1.0, 1.0), (-0.7475, -0.9, 1.0), (-0.7475, -0.9, -1.0), (-0.7475, 0.905, -1.0), (-0.7475, 0.905, 1.0), (-1.0, 0.905, 11.91), (-1.0, 1.0, 11.91), (-0.7475, -1.0, 11.91), (-1.0, -1.0, 11.91), (-1.0, -0.9, 11.91), (-0.7475, 1.0, 11.91), (-0.7475, -0.9, 11.91), (-0.7475, 0.905, 11.91), (-1.0, -1.0, 9.999), (-1.0, -0.9, 9.999), (-0.7475, -1.0, 9.999), (-0.7475, -0.9, 9.999), (-0.7475, 0.905, 9.999), (-1.0, 0.905, 9.999), (-1.0, 1.0, 9.999), (-0.7475, 1.0, 9.999), (-1.0, 0.905, 11.91), (-0.7475, 0.905, 11.91), (-0.7475, 0.905, 9.999), (-1.0, 0.905, 9.999), (0.3587, 1.0, 11.91), (0.3587, 0.905, 11.91), (0.3587, -0.9, 11.91), (0.3587, -1.0, 11.91), (0.3587, 0.905, 9.999), (0.3587, -1.0, 9.999), (0.3587, -0.9, 9.999), (0.3587, 1.0, 9.999), (0.3587, 0.905, 9.999), (0.3587, 0.905, 11.91), (-1.0, 0.905, 15.69), (-1.0, 1.0, 15.69), (-0.7475, -1.0, 15.69), (-1.0, -1.0, 15.69), (-1.0, -0.9, 15.69), (-0.7475, 1.0, 15.69), (-0.7475, -0.9, 15.69), (-0.7475, 0.905, 15.69), (-0.7475, -1.0, 15.69), (-1.0, -1.0, 15.69), (-1.0, -0.9, 15.69), (-0.7475, -0.9, 15.69)], [], [(14, 12, 3, 2), (16, 17, 7, 6), (10, 11, 5, 4), (18, 19, 1, 0), (21, 10, 4, 18), (38, 37, 24, 25), (23, 12, 9, 20), (22, 13, 10, 21), (13, 15, 11, 10), (0, 1, 9, 8), (6, 7, 15, 13), (16, 6, 13, 22), (37, 36, 31, 24), (8, 9, 12, 14), (7, 17, 23, 15), (2, 16, 22, 14), (14, 22, 21, 8), (15, 23, 20, 11), (11, 20, 19, 5), (8, 21, 18, 0), (4, 5, 19, 18), (2, 3, 17, 16), (24, 31, 61, 54), (26, 30, 60, 56), (33, 32, 27, 28), (32, 34, 26, 27), (42, 41, 53, 52), (39, 38, 25, 29), (31, 36, 48, 45), (35, 33, 43, 42), (20, 9, 33, 35), (19, 20, 35, 34), (1, 19, 34, 32), (9, 1, 32, 33), (23, 17, 39, 36), (17, 3, 38, 39), (12, 23, 36, 37), (3, 12, 37, 38), (42, 43, 40, 41), (36, 39, 51, 48), (33, 28, 40, 43), (28, 30, 41, 40), (49, 50, 46, 47), (48, 51, 44, 45), (46, 50, 52, 53), (29, 31, 45, 44), (26, 34, 49, 47), (35, 42, 52, 50), (39, 29, 44, 51), (30, 26, 47, 46), (41, 30, 46, 53), (34, 35, 50, 49), (60, 58, 64, 65), (59, 55, 54, 61), (29, 25, 55, 59), (27, 26, 56, 57), (31, 29, 59, 61), (30, 28, 58, 60), (28, 27, 57, 58), (25, 24, 54, 55), (65, 64, 63, 62), (58, 57, 63, 64), (56, 60, 65, 62), (57, 56, 62, 63)])
_uv = me_cube_007.uv_layers.new(name='UVMap')
_uv.uv.foreach_set('vector', [0.233, 0.7678, 0.233, 0.7678, 0.233, 0.7678, 0.233, 0.7678, 0.233, 0.7678, 0.233, 0.7678, 0.233, 0.7678, 0.233, 0.7678, 0.233, 0.7678, 0.233, 0.7678, 0.233, 0.7678, 0.233, 0.7678, 0.233, 0.7678, 0.233, 0.7678, 0.233, 0.7678, 0.233, 0.7678, 0.233, 0.7678, 0.233, 0.7678, 0.233, 0.7678, 0.233, 0.7678, 0.233, 0.7678, 0.233, 0.7678, 0.233, 0.7678, 0.233, 0.7678, 0.233, 0.7678, 0.233, 0.7678, 0.233, 0.7678, 0.233, 0.7678, 0.233, 0.7678, 0.233, 0.7678, 0.233, 0.7678, 0.233, 0.7678, 0.233, 0.7678, 0.233, 0.7678, 0.233, 0.7678, 0.233, 0.7678, 0.233, 0.7678, 0.233, 0.7678, 0.233, 0.7678, 0.233, 0.7678, 0.233, 0.7678, 0.233, 0.7678, 0.233, 0.7678, 0.233, 0.7678, 0.233, 0.7678, 0.233, 0.7678, 0.233, 0.7678, 0.233, 0.7678, 0.233, 0.7678, 0.233, 0.7678, 0.233, 0.7678, 0.233, 0.7678, 0.233, 0.7678, 0.233, 0.7678, 0.233, 0.7678, 0.233, 0.7678, 0.233, 0.7678, 0.233, 0.7678, 0.233, 0.7678, 0.233, 0.7678, 0.233, 0.7678, 0.233, 0.7678, 0.233, 0.7678, 0.233, 0.7678, 0.233, 0.7678, 0.233, 0.7678, 0.233, 0.7678, 0.233, 0.7678, 0.233, 0.7678, 0.233, 0.7678, 0.233, 0.7678, 0.233, 0.7678, 0.233, 0.7678, 0.233, 0.7678, 0.233, 0.7678, 0.233, 0.7678, 0.233, 0.7678, 0.233, 0.7678, 0.233, 0.7678, 0.233, 0.7678, 0.233, 0.7678, 0.233, 0.7678, 0.233, 0.7678, 0.233, 0.7678, 0.233, 0.7678, 0.233, 0.7678, 0.233, 0.7678, 0.233, 0.7678, 0.233, 0.7678, 0.233, 0.7678, 0.233, 0.7678, 0.233, 0.7678, 0.233, 0.7678, 0.233, 0.7678, 0.233, 0.7678, 0.233, 0.7678, 0.233, 0.7678, 0.233, 0.7678, 0.233, 0.7678, 0.233, 0.7678, 0.233, 0.7678, 0.233, 0.7678, 0.233, 0.7678, 0.233, 0.7678, 0.233, 0.7678, 0.233, 0.7678, 0.233, 0.7678, 0.233, 0.7678, 0.233, 0.7678, 0.233, 0.7678, 0.233, 0.7678, 0.233, 0.7678, 0.233, 0.7678, 0.233, 0.7678, 0.233, 0.7678, 0.233, 0.7678, 0.233, 0.7678, 0.233, 0.7678, 0.233, 0.7678, 0.233, 0.7678, 0.233, 0.7678, 0.233, 0.7678, 0.233, 0.7678, 0.233, 0.7678, 0.233, 0.7678, 0.233, 0.7678, 0.233, 0.7678, 0.233, 0.7678, 0.233, 0.7678, 0.233, 0.7678, 0.233, 0.7678, 0.233, 0.7678, 0.233, 0.7678, 0.233, 0.7678, 0.233, 0.7678, 0.233, 0.7678, 0.233, 0.7678, 0.233, 0.7678, 0.233, 0.7678, 0.233, 0.7678, 0.233, 0.7678, 0.233, 0.7678, 0.233, 0.7678, 0.233, 0.7678, 0.233, 0.7678, 0.233, 0.7678, 0.233, 0.7678, 0.233, 0.7678, 0.233, 0.7678, 0.233, 0.7678, 0.233, 0.7678, 0.233, 0.7678, 0.233, 0.7678, 0.233, 0.7678, 0.233, 0.7678, 0.233, 0.7678, 0.233, 0.7678, 0.233, 0.7678, 0.233, 0.7678, 0.233, 0.7678, 0.233, 0.7678, 0.233, 0.7678, 0.233, 0.7678, 0.233, 0.7678, 0.233, 0.7678, 0.233, 0.7678, 0.233, 0.7678, 0.233, 0.7678, 0.233, 0.7678, 0.233, 0.7678, 0.233, 0.7678, 0.233, 0.7678, 0.233, 0.7678, 0.233, 0.7678, 0.233, 0.7678, 0.233, 0.7678, 0.233, 0.7678, 0.233, 0.7678, 0.233, 0.7678, 0.233, 0.7678, 0.233, 0.7678, 0.233, 0.7678, 0.233, 0.7678, 0.233, 0.7678, 0.233, 0.7678, 0.233, 0.7678, 0.233, 0.7678, 0.233, 0.7678, 0.233, 0.7678, 0.233, 0.7678, 0.233, 0.7678, 0.233, 0.7678, 0.233, 0.7678, 0.233, 0.7678, 0.233, 0.7678, 0.233, 0.7678, 0.233, 0.7678, 0.233, 0.7678, 0.233, 0.7678, 0.233, 0.7678, 0.233, 0.7678, 0.233, 0.7678, 0.233, 0.7678, 0.233, 0.7678, 0.233, 0.7678, 0.233, 0.7678, 0.233, 0.7678, 0.233, 0.7678, 0.233, 0.7678, 0.233, 0.7678, 0.233, 0.7678, 0.233, 0.7678, 0.233, 0.7678, 0.233, 0.7678, 0.233, 0.7678, 0.233, 0.7678, 0.233, 0.7678, 0.233, 0.7678, 0.233, 0.7678, 0.233, 0.7678, 0.233, 0.7678, 0.233, 0.7678, 0.233, 0.7678, 0.233, 0.7678, 0.233, 0.7678, 0.233, 0.7678, 0.233, 0.7678, 0.233, 0.7678, 0.233, 0.7678, 0.233, 0.7678, 0.233, 0.7678, 0.233, 0.7678, 0.233, 0.7678, 0.233, 0.7678, 0.233, 0.7678, 0.233, 0.7678, 0.233, 0.7678, 0.233, 0.7678, 0.233, 0.7678, 0.233, 0.7678, 0.233, 0.7678, 0.233, 0.7678, 0.233, 0.7678, 0.233, 0.7678, 0.233, 0.7678, 0.233, 0.7678, 0.233, 0.7678, 0.233, 0.7678, 0.233, 0.7678, 0.233, 0.7678, 0.233, 0.7678, 0.233, 0.7678, 0.233, 0.7678, 0.233, 0.7678, 0.233, 0.7678, 0.233, 0.7678])
me_cube_007.materials.append(mat_material_001)
me_cube_007.use_remesh_fix_poles = True
me_cube_007.use_remesh_preserve_attributes = False
me_cube_007.update()
me_cube_008 = bpy.data.meshes.new('Cube.008')
me_cube_008.from_pydata([(-1.0, -1.0, -1.0), (-1.0, -1.0, 1.0), (-1.0, 1.0, -1.0), (-1.0, 1.0, 1.0), (1.0, -1.0, -1.0), (1.0, -1.0, 1.0), (1.0, 1.0, -1.0), (1.0, 1.0, 1.0), (-1.0, -0.9, -1.0), (-1.0, -0.9, 1.0), (1.0, -0.9, -1.0), (1.0, -0.9, 1.0), (-1.0, 0.905, 1.0), (1.0, 0.905, -1.0), (-1.0, 0.905, -1.0), (1.0, 0.905, 1.0), (-0.7475, 1.0, -1.0), (-0.7475, 1.0, 1.0), (-0.7475, -1.0, -1.0), (-0.7475, -1.0, 1.0), (-0.7475, -0.9, 1.0), (-0.7475, -0.9, -1.0), (-0.7475, 0.905, -1.0), (-0.7475, 0.905, 1.0), (-1.0, 0.905, 11.91), (-1.0, 1.0, 11.91), (-0.7475, -1.0, 11.91), (-1.0, -1.0, 11.91), (-1.0, -0.9, 11.91), (-0.7475, 1.0, 11.91), (-0.7475, -0.9, 11.91), (-0.7475, 0.905, 11.91), (-1.0, -1.0, 9.999), (-1.0, -0.9, 9.999), (-0.7475, -1.0, 9.999), (-0.7475, -0.9, 9.999), (-0.7475, 0.905, 9.999), (-1.0, 0.905, 9.999), (-1.0, 1.0, 9.999), (-0.7475, 1.0, 9.999), (-1.0, 0.905, 11.91), (-0.7475, 0.905, 11.91), (-0.7475, 0.905, 9.999), (-1.0, 0.905, 9.999), (0.3587, 1.0, 11.91), (0.3587, 0.905, 11.91), (0.3587, -0.9, 11.91), (0.3587, -1.0, 11.91), (0.3587, 0.905, 9.999), (0.3587, -1.0, 9.999), (0.3587, -0.9, 9.999), (0.3587, 1.0, 9.999), (0.3587, 0.905, 9.999), (0.3587, 0.905, 11.91), (-1.0, 0.905, 15.69), (-1.0, 1.0, 15.69), (-0.7475, -1.0, 15.69), (-1.0, -1.0, 15.69), (-1.0, -0.9, 15.69), (-0.7475, 1.0, 15.69), (-0.7475, -0.9, 15.69), (-0.7475, 0.905, 15.69), (-0.7475, -1.0, 15.69), (-1.0, -1.0, 15.69), (-1.0, -0.9, 15.69), (-0.7475, -0.9, 15.69)], [], [(14, 12, 3, 2), (16, 17, 7, 6), (10, 11, 5, 4), (18, 19, 1, 0), (21, 10, 4, 18), (38, 37, 24, 25), (23, 12, 9, 20), (22, 13, 10, 21), (13, 15, 11, 10), (0, 1, 9, 8), (6, 7, 15, 13), (16, 6, 13, 22), (37, 36, 31, 24), (8, 9, 12, 14), (7, 17, 23, 15), (2, 16, 22, 14), (14, 22, 21, 8), (15, 23, 20, 11), (11, 20, 19, 5), (8, 21, 18, 0), (4, 5, 19, 18), (2, 3, 17, 16), (24, 31, 61, 54), (26, 30, 60, 56), (33, 32, 27, 28), (32, 34, 26, 27), (42, 41, 53, 52), (39, 38, 25, 29), (31, 36, 48, 45), (35, 33, 43, 42), (20, 9, 33, 35), (19, 20, 35, 34), (1, 19, 34, 32), (9, 1, 32, 33), (23, 17, 39, 36), (17, 3, 38, 39), (12, 23, 36, 37), (3, 12, 37, 38), (42, 43, 40, 41), (36, 39, 51, 48), (33, 28, 40, 43), (28, 30, 41, 40), (49, 50, 46, 47), (48, 51, 44, 45), (46, 50, 52, 53), (29, 31, 45, 44), (26, 34, 49, 47), (35, 42, 52, 50), (39, 29, 44, 51), (30, 26, 47, 46), (41, 30, 46, 53), (34, 35, 50, 49), (60, 58, 64, 65), (59, 55, 54, 61), (29, 25, 55, 59), (27, 26, 56, 57), (31, 29, 59, 61), (30, 28, 58, 60), (28, 27, 57, 58), (25, 24, 54, 55), (65, 64, 63, 62), (58, 57, 63, 64), (56, 60, 65, 62), (57, 56, 62, 63)])
_uv = me_cube_008.uv_layers.new(name='UVMap')
_uv.uv.foreach_set('vector', [0.233, 0.7678, 0.233, 0.7678, 0.233, 0.7678, 0.233, 0.7678, 0.233, 0.7678, 0.233, 0.7678, 0.233, 0.7678, 0.233, 0.7678, 0.233, 0.7678, 0.233, 0.7678, 0.233, 0.7678, 0.233, 0.7678, 0.233, 0.7678, 0.233, 0.7678, 0.233, 0.7678, 0.233, 0.7678, 0.233, 0.7678, 0.233, 0.7678, 0.233, 0.7678, 0.233, 0.7678, 0.233, 0.7678, 0.233, 0.7678, 0.233, 0.7678, 0.233, 0.7678, 0.233, 0.7678, 0.233, 0.7678, 0.233, 0.7678, 0.233, 0.7678, 0.233, 0.7678, 0.233, 0.7678, 0.233, 0.7678, 0.233, 0.7678, 0.233, 0.7678, 0.233, 0.7678, 0.233, 0.7678, 0.233, 0.7678, 0.233, 0.7678, 0.233, 0.7678, 0.233, 0.7678, 0.233, 0.7678, 0.233, 0.7678, 0.233, 0.7678, 0.233, 0.7678, 0.233, 0.7678, 0.233, 0.7678, 0.233, 0.7678, 0.233, 0.7678, 0.233, 0.7678, 0.233, 0.7678, 0.233, 0.7678, 0.233, 0.7678, 0.233, 0.7678, 0.233, 0.7678, 0.233, 0.7678, 0.233, 0.7678, 0.233, 0.7678, 0.233, 0.7678, 0.233, 0.7678, 0.233, 0.7678, 0.233, 0.7678, 0.233, 0.7678, 0.233, 0.7678, 0.233, 0.7678, 0.233, 0.7678, 0.233, 0.7678, 0.233, 0.7678, 0.233, 0.7678, 0.233, 0.7678, 0.233, 0.7678, 0.233, 0.7678, 0.233, 0.7678, 0.233, 0.7678, 0.233, 0.7678, 0.233, 0.7678, 0.233, 0.7678, 0.233, 0.7678, 0.233, 0.7678, 0.233, 0.7678, 0.233, 0.7678, 0.233, 0.7678, 0.233, 0.7678, 0.233, 0.7678, 0.233, 0.7678, 0.233, 0.7678, 0.233, 0.7678, 0.233, 0.7678, 0.233, 0.7678, 0.233, 0.7678, 0.233, 0.7678, 0.233, 0.7678, 0.233, 0.7678, 0.233, 0.7678, 0.233, 0.7678, 0.233, 0.7678, 0.233, 0.7678, 0.233, 0.7678, 0.233, 0.7678, 0.233, 0.7678, 0.233, 0.7678, 0.233, 0.7678, 0.233, 0.7678, 0.233, 0.7678, 0.233, 0.7678, 0.233, 0.7678, 0.233, 0.7678, 0.233, 0.7678, 0.233, 0.7678, 0.233, 0.7678, 0.233, 0.7678, 0.233, 0.7678, 0.233, 0.7678, 0.233, 0.7678, 0.233, 0.7678, 0.233, 0.7678, 0.233, 0.7678, 0.233, 0.7678, 0.233, 0.7678, 0.233, 0.7678, 0.233, 0.7678, 0.233, 0.7678, 0.233, 0.7678, 0.233, 0.7678, 0.233, 0.7678, 0.233, 0.7678, 0.233, 0.7678, 0.233, 0.7678, 0.233, 0.7678, 0.233, 0.7678, 0.233, 0.7678, 0.233, 0.7678, 0.233, 0.7678, 0.233, 0.7678, 0.233, 0.7678, 0.233, 0.7678, 0.233, 0.7678, 0.233, 0.7678, 0.233, 0.7678, 0.233, 0.7678, 0.233, 0.7678, 0.233, 0.7678, 0.233, 0.7678, 0.233, 0.7678, 0.233, 0.7678, 0.233, 0.7678, 0.233, 0.7678, 0.233, 0.7678, 0.233, 0.7678, 0.233, 0.7678, 0.233, 0.7678, 0.233, 0.7678, 0.233, 0.7678, 0.233, 0.7678, 0.233, 0.7678, 0.233, 0.7678, 0.233, 0.7678, 0.233, 0.7678, 0.233, 0.7678, 0.233, 0.7678, 0.233, 0.7678, 0.233, 0.7678, 0.233, 0.7678, 0.233, 0.7678, 0.233, 0.7678, 0.233, 0.7678, 0.233, 0.7678, 0.233, 0.7678, 0.233, 0.7678, 0.233, 0.7678, 0.233, 0.7678, 0.233, 0.7678, 0.233, 0.7678, 0.233, 0.7678, 0.233, 0.7678, 0.233, 0.7678, 0.233, 0.7678, 0.233, 0.7678, 0.233, 0.7678, 0.233, 0.7678, 0.233, 0.7678, 0.233, 0.7678, 0.233, 0.7678, 0.233, 0.7678, 0.233, 0.7678, 0.233, 0.7678, 0.233, 0.7678, 0.233, 0.7678, 0.233, 0.7678, 0.233, 0.7678, 0.233, 0.7678, 0.233, 0.7678, 0.233, 0.7678, 0.233, 0.7678, 0.233, 0.7678, 0.233, 0.7678, 0.233, 0.7678, 0.233, 0.7678, 0.233, 0.7678, 0.233, 0.7678, 0.233, 0.7678, 0.233, 0.7678, 0.233, 0.7678, 0.233, 0.7678, 0.233, 0.7678, 0.233, 0.7678, 0.233, 0.7678, 0.233, 0.7678, 0.233, 0.7678, 0.233, 0.7678, 0.233, 0.7678, 0.233, 0.7678, 0.233, 0.7678, 0.233, 0.7678, 0.233, 0.7678, 0.233, 0.7678, 0.233, 0.7678, 0.233, 0.7678, 0.233, 0.7678, 0.233, 0.7678, 0.233, 0.7678, 0.233, 0.7678, 0.233, 0.7678, 0.233, 0.7678, 0.233, 0.7678, 0.233, 0.7678, 0.233, 0.7678, 0.233, 0.7678, 0.233, 0.7678, 0.233, 0.7678, 0.233, 0.7678, 0.233, 0.7678, 0.233, 0.7678, 0.233, 0.7678, 0.233, 0.7678, 0.233, 0.7678, 0.233, 0.7678, 0.233, 0.7678, 0.233, 0.7678, 0.233, 0.7678, 0.233, 0.7678, 0.233, 0.7678, 0.233, 0.7678, 0.233, 0.7678, 0.233, 0.7678, 0.233, 0.7678, 0.233, 0.7678, 0.233, 0.7678, 0.233, 0.7678, 0.233, 0.7678, 0.233, 0.7678, 0.233, 0.7678, 0.233, 0.7678, 0.233, 0.7678, 0.233, 0.7678, 0.233, 0.7678, 0.233, 0.7678, 0.233, 0.7678])
me_cube_008.materials.append(mat_material_001)
me_cube_008.use_remesh_fix_poles = True
me_cube_008.use_remesh_preserve_attributes = False
me_cube_008.update()
me_cube_009 = bpy.data.meshes.new('Cube.009')
me_cube_009.from_pydata([(-1.0, -1.0, -1.0), (-1.0, -1.0, 1.0), (-1.0, 1.0, -1.0), (-1.0, 1.0, 1.0), (1.0, -1.0, -1.0), (1.0, -1.0, 1.0), (1.0, 1.0, -1.0), (1.0, 1.0, 1.0), (-1.0, -0.9, -1.0), (-1.0, -0.9, 1.0), (1.0, -0.9, -1.0), (1.0, -0.9, 1.0), (-1.0, 0.905, 1.0), (1.0, 0.905, -1.0), (-1.0, 0.905, -1.0), (1.0, 0.905, 1.0), (-0.7475, 1.0, -1.0), (-0.7475, 1.0, 1.0), (-0.7475, -1.0, -1.0), (-0.7475, -1.0, 1.0), (-0.7475, -0.9, 1.0), (-0.7475, -0.9, -1.0), (-0.7475, 0.905, -1.0), (-0.7475, 0.905, 1.0), (-1.0, 0.905, 11.91), (-1.0, 1.0, 11.91), (-0.7475, -1.0, 11.91), (-1.0, -1.0, 11.91), (-1.0, -0.9, 11.91), (-0.7475, 1.0, 11.91), (-0.7475, -0.9, 11.91), (-0.7475, 0.905, 11.91), (-1.0, -1.0, 9.999), (-1.0, -0.9, 9.999), (-0.7475, -1.0, 9.999), (-0.7475, -0.9, 9.999), (-0.7475, 0.905, 9.999), (-1.0, 0.905, 9.999), (-1.0, 1.0, 9.999), (-0.7475, 1.0, 9.999), (-1.0, 0.905, 11.91), (-0.7475, 0.905, 11.91), (-0.7475, 0.905, 9.999), (-1.0, 0.905, 9.999), (0.3587, 1.0, 11.91), (0.3587, 0.905, 11.91), (0.3587, -0.9, 11.91), (0.3587, -1.0, 11.91), (0.3587, 0.905, 9.999), (0.3587, -1.0, 9.999), (0.3587, -0.9, 9.999), (0.3587, 1.0, 9.999), (0.3587, 0.905, 9.999), (0.3587, 0.905, 11.91), (-1.0, 0.905, 15.69), (-1.0, 1.0, 15.69), (-0.7475, -1.0, 15.69), (-1.0, -1.0, 15.69), (-1.0, -0.9, 15.69), (-0.7475, 1.0, 15.69), (-0.7475, -0.9, 15.69), (-0.7475, 0.905, 15.69), (-0.7475, -1.0, 15.69), (-1.0, -1.0, 15.69), (-1.0, -0.9, 15.69), (-0.7475, -0.9, 15.69)], [], [(14, 12, 3, 2), (16, 17, 7, 6), (10, 11, 5, 4), (18, 19, 1, 0), (21, 10, 4, 18), (38, 37, 24, 25), (23, 12, 9, 20), (22, 13, 10, 21), (13, 15, 11, 10), (0, 1, 9, 8), (6, 7, 15, 13), (16, 6, 13, 22), (37, 36, 31, 24), (8, 9, 12, 14), (7, 17, 23, 15), (2, 16, 22, 14), (14, 22, 21, 8), (15, 23, 20, 11), (11, 20, 19, 5), (8, 21, 18, 0), (4, 5, 19, 18), (2, 3, 17, 16), (24, 31, 61, 54), (26, 30, 60, 56), (33, 32, 27, 28), (32, 34, 26, 27), (42, 41, 53, 52), (39, 38, 25, 29), (31, 36, 48, 45), (35, 33, 43, 42), (20, 9, 33, 35), (19, 20, 35, 34), (1, 19, 34, 32), (9, 1, 32, 33), (23, 17, 39, 36), (17, 3, 38, 39), (12, 23, 36, 37), (3, 12, 37, 38), (42, 43, 40, 41), (36, 39, 51, 48), (33, 28, 40, 43), (28, 30, 41, 40), (49, 50, 46, 47), (48, 51, 44, 45), (46, 50, 52, 53), (29, 31, 45, 44), (26, 34, 49, 47), (35, 42, 52, 50), (39, 29, 44, 51), (30, 26, 47, 46), (41, 30, 46, 53), (34, 35, 50, 49), (60, 58, 64, 65), (59, 55, 54, 61), (29, 25, 55, 59), (27, 26, 56, 57), (31, 29, 59, 61), (30, 28, 58, 60), (28, 27, 57, 58), (25, 24, 54, 55), (65, 64, 63, 62), (58, 57, 63, 64), (56, 60, 65, 62), (57, 56, 62, 63)])
_uv = me_cube_009.uv_layers.new(name='UVMap')
_uv.uv.foreach_set('vector', [0.0396, 0.7835, 0.0396, 0.7835, 0.0396, 0.7835, 0.0396, 0.7835, 0.0396, 0.7835, 0.0396, 0.7835, 0.0396, 0.7835, 0.0396, 0.7835, 0.0396, 0.7835, 0.0396, 0.7835, 0.0396, 0.7835, 0.0396, 0.7835, 0.0396, 0.7835, 0.0396, 0.7835, 0.0396, 0.7835, 0.0396, 0.7835, 0.0396, 0.7835, 0.0396, 0.7835, 0.0396, 0.7835, 0.0396, 0.7835, 0.0396, 0.7835, 0.0396, 0.7835, 0.0396, 0.7835, 0.0396, 0.7835, 0.0396, 0.7835, 0.0396, 0.7835, 0.0396, 0.7835, 0.0396, 0.7835, 0.0396, 0.7835, 0.0396, 0.7835, 0.0396, 0.7835, 0.0396, 0.7835, 0.0396, 0.7835, 0.0396, 0.7835, 0.0396, 0.7835, 0.0396, 0.7835, 0.0396, 0.7835, 0.0396, 0.7835, 0.0396, 0.7835, 0.0396, 0.7835, 0.0396, 0.7835, 0.0396, 0.7835, 0.0396, 0.7835, 0.0396, 0.7835, 0.0396, 0.7835, 0.0396, 0.7835, 0.0396, 0.7835, 0.0396, 0.7835, 0.0396, 0.7835, 0.0396, 0.7835, 0.0396, 0.7835, 0.0396, 0.7835, 0.0396, 0.7835, 0.0396, 0.7835, 0.0396, 0.7835, 0.0396, 0.7835, 0.0396, 0.7835, 0.0396, 0.7835, 0.0396, 0.7835, 0.0396, 0.7835, 0.0396, 0.7835, 0.0396, 0.7835, 0.0396, 0.7835, 0.0396, 0.7835, 0.0396, 0.7835, 0.0396, 0.7835, 0.0396, 0.7835, 0.0396, 0.7835, 0.0396, 0.7835, 0.0396, 0.7835, 0.0396, 0.7835, 0.0396, 0.7835, 0.0396, 0.7835, 0.0396, 0.7835, 0.0396, 0.7835, 0.0396, 0.7835, 0.0396, 0.7835, 0.0396, 0.7835, 0.0396, 0.7835, 0.0396, 0.7835, 0.0396, 0.7835, 0.0396, 0.7835, 0.0396, 0.7835, 0.0396, 0.7835, 0.0396, 0.7835, 0.0396, 0.7835, 0.0396, 0.7835, 0.0396, 0.7835, 0.0396, 0.7835, 0.0396, 0.7835, 0.0396, 0.7835, 0.0396, 0.7835, 0.0396, 0.7835, 0.0396, 0.7835, 0.0396, 0.7835, 0.0396, 0.7835, 0.0396, 0.7835, 0.0396, 0.7835, 0.0396, 0.7835, 0.0396, 0.7835, 0.0396, 0.7835, 0.0396, 0.7835, 0.0396, 0.7835, 0.0396, 0.7835, 0.0396, 0.7835, 0.0396, 0.7835, 0.0396, 0.7835, 0.0396, 0.7835, 0.0396, 0.7835, 0.0396, 0.7835, 0.0396, 0.7835, 0.0396, 0.7835, 0.0396, 0.7835, 0.0396, 0.7835, 0.0396, 0.7835, 0.0396, 0.7835, 0.0396, 0.7835, 0.0396, 0.7835, 0.0396, 0.7835, 0.0396, 0.7835, 0.0396, 0.7835, 0.0396, 0.7835, 0.0396, 0.7835, 0.0396, 0.7835, 0.0396, 0.7835, 0.0396, 0.7835, 0.0396, 0.7835, 0.0396, 0.7835, 0.0396, 0.7835, 0.0396, 0.7835, 0.0396, 0.7835, 0.0396, 0.7835, 0.0396, 0.7835, 0.0396, 0.7835, 0.0396, 0.7835, 0.0396, 0.7835, 0.0396, 0.7835, 0.0396, 0.7835, 0.0396, 0.7835, 0.0396, 0.7835, 0.0396, 0.7835, 0.0396, 0.7835, 0.0396, 0.7835, 0.0396, 0.7835, 0.0396, 0.7835, 0.0396, 0.7835, 0.0396, 0.7835, 0.0396, 0.7835, 0.0396, 0.7835, 0.0396, 0.7835, 0.0396, 0.7835, 0.0396, 0.7835, 0.0396, 0.7835, 0.0396, 0.7835, 0.0396, 0.7835, 0.0396, 0.7835, 0.0396, 0.7835, 0.0396, 0.7835, 0.0396, 0.7835, 0.0396, 0.7835, 0.0396, 0.7835, 0.0396, 0.7835, 0.0396, 0.7835, 0.0396, 0.7835, 0.0396, 0.7835, 0.0396, 0.7835, 0.0396, 0.7835, 0.0396, 0.7835, 0.0396, 0.7835, 0.0396, 0.7835, 0.0396, 0.7835, 0.0396, 0.7835, 0.0396, 0.7835, 0.0396, 0.7835, 0.0396, 0.7835, 0.0396, 0.7835, 0.0396, 0.7835, 0.0396, 0.7835, 0.0396, 0.7835, 0.0396, 0.7835, 0.0396, 0.7835, 0.0396, 0.7835, 0.0396, 0.7835, 0.0396, 0.7835, 0.0396, 0.7835, 0.0396, 0.7835, 0.0396, 0.7835, 0.0396, 0.7835, 0.0396, 0.7835, 0.0396, 0.7835, 0.0396, 0.7835, 0.0396, 0.7835, 0.0396, 0.7835, 0.0396, 0.7835, 0.0396, 0.7835, 0.0396, 0.7835, 0.0396, 0.7835, 0.0396, 0.7835, 0.0396, 0.7835, 0.0396, 0.7835, 0.0396, 0.7835, 0.0396, 0.7835, 0.0396, 0.7835, 0.0396, 0.7835, 0.0396, 0.7835, 0.0396, 0.7835, 0.0396, 0.7835, 0.0396, 0.7835, 0.0396, 0.7835, 0.0396, 0.7835, 0.0396, 0.7835, 0.0396, 0.7835, 0.0396, 0.7835, 0.0396, 0.7835, 0.0396, 0.7835, 0.0396, 0.7835, 0.0396, 0.7835, 0.0396, 0.7835, 0.0396, 0.7835, 0.0396, 0.7835, 0.0396, 0.7835, 0.0396, 0.7835, 0.0396, 0.7835, 0.0396, 0.7835, 0.0396, 0.7835, 0.0396, 0.7835, 0.0396, 0.7835, 0.0396, 0.7835, 0.0396, 0.7835, 0.0396, 0.7835, 0.0396, 0.7835, 0.0396, 0.7835, 0.0396, 0.7835, 0.0396, 0.7835, 0.0396, 0.7835, 0.0396, 0.7835, 0.0396, 0.7835, 0.0396, 0.7835, 0.0396, 0.7835, 0.0396, 0.7835, 0.0396, 0.7835, 0.0396, 0.7835, 0.0396, 0.7835, 0.0396, 0.7835, 0.0396, 0.7835, 0.0396, 0.7835, 0.0396, 0.7835, 0.0396, 0.7835, 0.0396, 0.7835, 0.0396, 0.7835, 0.0396, 0.7835, 0.0396, 0.7835, 0.0396, 0.7835, 0.0396, 0.7835, 0.0396, 0.7835, 0.0396, 0.7835])
me_cube_009.materials.append(mat_material_001)
me_cube_009.use_remesh_fix_poles = True
me_cube_009.use_remesh_preserve_attributes = False
me_cube_009.update()
me_cube_010 = bpy.data.meshes.new('Cube.010')
me_cube_010.from_pydata([(-1.0, -1.0, -1.0), (-1.0, -1.0, 1.0), (-1.0, 1.0, -1.0), (-1.0, 1.0, 1.0), (1.0, -1.0, -1.0), (1.0, -1.0, 1.0), (1.0, 1.0, -1.0), (1.0, 1.0, 1.0), (-1.0, -0.9, -1.0), (-1.0, -0.9, 1.0), (1.0, -0.9, -1.0), (1.0, -0.9, 1.0), (-1.0, 0.905, 1.0), (1.0, 0.905, -1.0), (-1.0, 0.905, -1.0), (1.0, 0.905, 1.0), (-0.7475, 1.0, -1.0), (-0.7475, 1.0, 1.0), (-0.7475, -1.0, -1.0), (-0.7475, -1.0, 1.0), (-0.7475, -0.9, 1.0), (-0.7475, -0.9, -1.0), (-0.7475, 0.905, -1.0), (-0.7475, 0.905, 1.0), (-1.0, 0.905, 11.91), (-1.0, 1.0, 11.91), (-0.7475, -1.0, 11.91), (-1.0, -1.0, 11.91), (-1.0, -0.9, 11.91), (-0.7475, 1.0, 11.91), (-0.7475, -0.9, 11.91), (-0.7475, 0.905, 11.91), (-1.0, -1.0, 9.999), (-1.0, -0.9, 9.999), (-0.7475, -1.0, 9.999), (-0.7475, -0.9, 9.999), (-0.7475, 0.905, 9.999), (-1.0, 0.905, 9.999), (-1.0, 1.0, 9.999), (-0.7475, 1.0, 9.999), (-1.0, 0.905, 11.91), (-0.7475, 0.905, 11.91), (-0.7475, 0.905, 9.999), (-1.0, 0.905, 9.999), (0.3587, 1.0, 11.91), (0.3587, 0.905, 11.91), (0.3587, -0.9, 11.91), (0.3587, -1.0, 11.91), (0.3587, 0.905, 9.999), (0.3587, -1.0, 9.999), (0.3587, -0.9, 9.999), (0.3587, 1.0, 9.999), (0.3587, 0.905, 9.999), (0.3587, 0.905, 11.91), (-1.0, 0.905, 15.69), (-1.0, 1.0, 15.69), (-0.7475, -1.0, 15.69), (-1.0, -1.0, 15.69), (-1.0, -0.9, 15.69), (-0.7475, 1.0, 15.69), (-0.7475, -0.9, 15.69), (-0.7475, 0.905, 15.69), (-0.7475, -1.0, 15.69), (-1.0, -1.0, 15.69), (-1.0, -0.9, 15.69), (-0.7475, -0.9, 15.69)], [], [(14, 12, 3, 2), (16, 17, 7, 6), (10, 11, 5, 4), (18, 19, 1, 0), (21, 10, 4, 18), (38, 37, 24, 25), (23, 12, 9, 20), (22, 13, 10, 21), (13, 15, 11, 10), (0, 1, 9, 8), (6, 7, 15, 13), (16, 6, 13, 22), (37, 36, 31, 24), (8, 9, 12, 14), (7, 17, 23, 15), (2, 16, 22, 14), (14, 22, 21, 8), (15, 23, 20, 11), (11, 20, 19, 5), (8, 21, 18, 0), (4, 5, 19, 18), (2, 3, 17, 16), (24, 31, 61, 54), (26, 30, 60, 56), (33, 32, 27, 28), (32, 34, 26, 27), (42, 41, 53, 52), (39, 38, 25, 29), (31, 36, 48, 45), (35, 33, 43, 42), (20, 9, 33, 35), (19, 20, 35, 34), (1, 19, 34, 32), (9, 1, 32, 33), (23, 17, 39, 36), (17, 3, 38, 39), (12, 23, 36, 37), (3, 12, 37, 38), (42, 43, 40, 41), (36, 39, 51, 48), (33, 28, 40, 43), (28, 30, 41, 40), (49, 50, 46, 47), (48, 51, 44, 45), (46, 50, 52, 53), (29, 31, 45, 44), (26, 34, 49, 47), (35, 42, 52, 50), (39, 29, 44, 51), (30, 26, 47, 46), (41, 30, 46, 53), (34, 35, 50, 49), (60, 58, 64, 65), (59, 55, 54, 61), (29, 25, 55, 59), (27, 26, 56, 57), (31, 29, 59, 61), (30, 28, 58, 60), (28, 27, 57, 58), (25, 24, 54, 55), (65, 64, 63, 62), (58, 57, 63, 64), (56, 60, 65, 62), (57, 56, 62, 63)])
_uv = me_cube_010.uv_layers.new(name='UVMap')
_uv.uv.foreach_set('vector', [0.0396, 0.7835, 0.0396, 0.7835, 0.0396, 0.7835, 0.0396, 0.7835, 0.0396, 0.7835, 0.0396, 0.7835, 0.0396, 0.7835, 0.0396, 0.7835, 0.0396, 0.7835, 0.0396, 0.7835, 0.0396, 0.7835, 0.0396, 0.7835, 0.0396, 0.7835, 0.0396, 0.7835, 0.0396, 0.7835, 0.0396, 0.7835, 0.0396, 0.7835, 0.0396, 0.7835, 0.0396, 0.7835, 0.0396, 0.7835, 0.0396, 0.7835, 0.0396, 0.7835, 0.0396, 0.7835, 0.0396, 0.7835, 0.0396, 0.7835, 0.0396, 0.7835, 0.0396, 0.7835, 0.0396, 0.7835, 0.0396, 0.7835, 0.0396, 0.7835, 0.0396, 0.7835, 0.0396, 0.7835, 0.0396, 0.7835, 0.0396, 0.7835, 0.0396, 0.7835, 0.0396, 0.7835, 0.0396, 0.7835, 0.0396, 0.7835, 0.0396, 0.7835, 0.0396, 0.7835, 0.0396, 0.7835, 0.0396, 0.7835, 0.0396, 0.7835, 0.0396, 0.7835, 0.0396, 0.7835, 0.0396, 0.7835, 0.0396, 0.7835, 0.0396, 0.7835, 0.0396, 0.7835, 0.0396, 0.7835, 0.0396, 0.7835, 0.0396, 0.7835, 0.0396, 0.7835, 0.0396, 0.7835, 0.0396, 0.7835, 0.0396, 0.7835, 0.0396, 0.7835, 0.0396, 0.7835, 0.0396, 0.7835, 0.0396, 0.7835, 0.0396, 0.7835, 0.0396, 0.7835, 0.0396, 0.7835, 0.0396, 0.7835, 0.0396, 0.7835, 0.0396, 0.7835, 0.0396, 0.7835, 0.0396, 0.7835, 0.0396, 0.7835, 0.0396, 0.7835, 0.0396, 0.7835, 0.0396, 0.7835, 0.0396, 0.7835, 0.0396, 0.7835, 0.0396, 0.7835, 0.0396, 0.7835, 0.0396, 0.7835, 0.0396, 0.7835, 0.0396, 0.7835, 0.0396, 0.7835, 0.0396, 0.7835, 0.0396, 0.7835, 0.0396, 0.7835, 0.0396, 0.7835, 0.0396, 0.7835, 0.0396, 0.7835, 0.0396, 0.7835, 0.0396, 0.7835, 0.0396, 0.7835, 0.0396, 0.7835, 0.0396, 0.7835, 0.0396, 0.7835, 0.0396, 0.7835, 0.0396, 0.7835, 0.0396, 0.7835, 0.0396, 0.7835, 0.0396, 0.7835, 0.0396, 0.7835, 0.0396, 0.7835, 0.0396, 0.7835, 0.0396, 0.7835, 0.0396, 0.7835, 0.0396, 0.7835, 0.0396, 0.7835, 0.0396, 0.7835, 0.0396, 0.7835, 0.0396, 0.7835, 0.0396, 0.7835, 0.0396, 0.7835, 0.0396, 0.7835, 0.0396, 0.7835, 0.0396, 0.7835, 0.0396, 0.7835, 0.0396, 0.7835, 0.0396, 0.7835, 0.0396, 0.7835, 0.0396, 0.7835, 0.0396, 0.7835, 0.0396, 0.7835, 0.0396, 0.7835, 0.0396, 0.7835, 0.0396, 0.7835, 0.0396, 0.7835, 0.0396, 0.7835, 0.0396, 0.7835, 0.0396, 0.7835, 0.0396, 0.7835, 0.0396, 0.7835, 0.0396, 0.7835, 0.0396, 0.7835, 0.0396, 0.7835, 0.0396, 0.7835, 0.0396, 0.7835, 0.0396, 0.7835, 0.0396, 0.7835, 0.0396, 0.7835, 0.0396, 0.7835, 0.0396, 0.7835, 0.0396, 0.7835, 0.0396, 0.7835, 0.0396, 0.7835, 0.0396, 0.7835, 0.0396, 0.7835, 0.0396, 0.7835, 0.0396, 0.7835, 0.0396, 0.7835, 0.0396, 0.7835, 0.0396, 0.7835, 0.0396, 0.7835, 0.0396, 0.7835, 0.0396, 0.7835, 0.0396, 0.7835, 0.0396, 0.7835, 0.0396, 0.7835, 0.0396, 0.7835, 0.0396, 0.7835, 0.0396, 0.7835, 0.0396, 0.7835, 0.0396, 0.7835, 0.0396, 0.7835, 0.0396, 0.7835, 0.0396, 0.7835, 0.0396, 0.7835, 0.0396, 0.7835, 0.0396, 0.7835, 0.0396, 0.7835, 0.0396, 0.7835, 0.0396, 0.7835, 0.0396, 0.7835, 0.0396, 0.7835, 0.0396, 0.7835, 0.0396, 0.7835, 0.0396, 0.7835, 0.0396, 0.7835, 0.0396, 0.7835, 0.0396, 0.7835, 0.0396, 0.7835, 0.0396, 0.7835, 0.0396, 0.7835, 0.0396, 0.7835, 0.0396, 0.7835, 0.0396, 0.7835, 0.0396, 0.7835, 0.0396, 0.7835, 0.0396, 0.7835, 0.0396, 0.7835, 0.0396, 0.7835, 0.0396, 0.7835, 0.0396, 0.7835, 0.0396, 0.7835, 0.0396, 0.7835, 0.0396, 0.7835, 0.0396, 0.7835, 0.0396, 0.7835, 0.0396, 0.7835, 0.0396, 0.7835, 0.0396, 0.7835, 0.0396, 0.7835, 0.0396, 0.7835, 0.0396, 0.7835, 0.0396, 0.7835, 0.0396, 0.7835, 0.0396, 0.7835, 0.0396, 0.7835, 0.0396, 0.7835, 0.0396, 0.7835, 0.0396, 0.7835, 0.0396, 0.7835, 0.0396, 0.7835, 0.0396, 0.7835, 0.0396, 0.7835, 0.0396, 0.7835, 0.0396, 0.7835, 0.0396, 0.7835, 0.0396, 0.7835, 0.0396, 0.7835, 0.0396, 0.7835, 0.0396, 0.7835, 0.0396, 0.7835, 0.0396, 0.7835, 0.0396, 0.7835, 0.0396, 0.7835, 0.0396, 0.7835, 0.0396, 0.7835, 0.0396, 0.7835, 0.0396, 0.7835, 0.0396, 0.7835, 0.0396, 0.7835, 0.0396, 0.7835, 0.0396, 0.7835, 0.0396, 0.7835, 0.0396, 0.7835, 0.0396, 0.7835, 0.0396, 0.7835, 0.0396, 0.7835, 0.0396, 0.7835, 0.0396, 0.7835, 0.0396, 0.7835, 0.0396, 0.7835, 0.0396, 0.7835, 0.0396, 0.7835, 0.0396, 0.7835, 0.0396, 0.7835, 0.0396, 0.7835, 0.0396, 0.7835, 0.0396, 0.7835, 0.0396, 0.7835, 0.0396, 0.7835, 0.0396, 0.7835, 0.0396, 0.7835, 0.0396, 0.7835, 0.0396, 0.7835, 0.0396, 0.7835, 0.0396, 0.7835, 0.0396, 0.7835, 0.0396, 0.7835])
me_cube_010.materials.append(mat_material_001)
me_cube_010.use_remesh_fix_poles = True
me_cube_010.use_remesh_preserve_attributes = False
me_cube_010.update()
me_cube_011 = bpy.data.meshes.new('Cube.011')
me_cube_011.from_pydata([(-1.0, -1.0, -1.0), (-1.0, -1.0, 1.0), (-1.0, 1.0, -1.0), (-1.0, 1.0, 1.0), (1.0, -1.0, -1.0), (1.0, -1.0, 1.0), (1.0, 1.0, -1.0), (1.0, 1.0, 1.0), (-1.0, -0.9, -1.0), (-1.0, -0.9, 1.0), (1.0, -0.9, -1.0), (1.0, -0.9, 1.0), (-1.0, 0.905, 1.0), (1.0, 0.905, -1.0), (-1.0, 0.905, -1.0), (1.0, 0.905, 1.0), (-0.7475, 1.0, -1.0), (-0.7475, 1.0, 1.0), (-0.7475, -1.0, -1.0), (-0.7475, -1.0, 1.0), (-0.7475, -0.9, 1.0), (-0.7475, -0.9, -1.0), (-0.7475, 0.905, -1.0), (-0.7475, 0.905, 1.0), (-1.0, 0.905, 11.91), (-1.0, 1.0, 11.91), (-0.7475, -1.0, 11.91), (-1.0, -1.0, 11.91), (-1.0, -0.9, 11.91), (-0.7475, 1.0, 11.91), (-0.7475, -0.9, 11.91), (-0.7475, 0.905, 11.91), (-1.0, -1.0, 9.999), (-1.0, -0.9, 9.999), (-0.7475, -1.0, 9.999), (-0.7475, -0.9, 9.999), (-0.7475, 0.905, 9.999), (-1.0, 0.905, 9.999), (-1.0, 1.0, 9.999), (-0.7475, 1.0, 9.999), (-1.0, 0.905, 11.91), (-0.7475, 0.905, 11.91), (-0.7475, 0.905, 9.999), (-1.0, 0.905, 9.999), (0.3587, 1.0, 11.91), (0.3587, 0.905, 11.91), (0.3587, -0.9, 11.91), (0.3587, -1.0, 11.91), (0.3587, 0.905, 9.999), (0.3587, -1.0, 9.999), (0.3587, -0.9, 9.999), (0.3587, 1.0, 9.999), (0.3587, 0.905, 9.999), (0.3587, 0.905, 11.91), (-1.0, 0.905, 15.69), (-1.0, 1.0, 15.69), (-0.7475, -1.0, 15.69), (-1.0, -1.0, 15.69), (-1.0, -0.9, 15.69), (-0.7475, 1.0, 15.69), (-0.7475, -0.9, 15.69), (-0.7475, 0.905, 15.69), (-0.7475, -1.0, 15.69), (-1.0, -1.0, 15.69), (-1.0, -0.9, 15.69), (-0.7475, -0.9, 15.69)], [], [(14, 12, 3, 2), (16, 17, 7, 6), (10, 11, 5, 4), (18, 19, 1, 0), (21, 10, 4, 18), (38, 37, 24, 25), (23, 12, 9, 20), (22, 13, 10, 21), (13, 15, 11, 10), (0, 1, 9, 8), (6, 7, 15, 13), (16, 6, 13, 22), (37, 36, 31, 24), (8, 9, 12, 14), (7, 17, 23, 15), (2, 16, 22, 14), (14, 22, 21, 8), (15, 23, 20, 11), (11, 20, 19, 5), (8, 21, 18, 0), (4, 5, 19, 18), (2, 3, 17, 16), (24, 31, 61, 54), (26, 30, 60, 56), (33, 32, 27, 28), (32, 34, 26, 27), (42, 41, 53, 52), (39, 38, 25, 29), (31, 36, 48, 45), (35, 33, 43, 42), (20, 9, 33, 35), (19, 20, 35, 34), (1, 19, 34, 32), (9, 1, 32, 33), (23, 17, 39, 36), (17, 3, 38, 39), (12, 23, 36, 37), (3, 12, 37, 38), (42, 43, 40, 41), (36, 39, 51, 48), (33, 28, 40, 43), (28, 30, 41, 40), (49, 50, 46, 47), (48, 51, 44, 45), (46, 50, 52, 53), (29, 31, 45, 44), (26, 34, 49, 47), (35, 42, 52, 50), (39, 29, 44, 51), (30, 26, 47, 46), (41, 30, 46, 53), (34, 35, 50, 49), (60, 58, 64, 65), (59, 55, 54, 61), (29, 25, 55, 59), (27, 26, 56, 57), (31, 29, 59, 61), (30, 28, 58, 60), (28, 27, 57, 58), (25, 24, 54, 55), (65, 64, 63, 62), (58, 57, 63, 64), (56, 60, 65, 62), (57, 56, 62, 63)])
_uv = me_cube_011.uv_layers.new(name='UVMap')
_uv.uv.foreach_set('vector', [0.233, 0.7678, 0.233, 0.7678, 0.233, 0.7678, 0.233, 0.7678, 0.233, 0.7678, 0.233, 0.7678, 0.233, 0.7678, 0.233, 0.7678, 0.233, 0.7678, 0.233, 0.7678, 0.233, 0.7678, 0.233, 0.7678, 0.233, 0.7678, 0.233, 0.7678, 0.233, 0.7678, 0.233, 0.7678, 0.233, 0.7678, 0.233, 0.7678, 0.233, 0.7678, 0.233, 0.7678, 0.233, 0.7678, 0.233, 0.7678, 0.233, 0.7678, 0.233, 0.7678, 0.233, 0.7678, 0.233, 0.7678, 0.233, 0.7678, 0.233, 0.7678, 0.233, 0.7678, 0.233, 0.7678, 0.233, 0.7678, 0.233, 0.7678, 0.233, 0.7678, 0.233, 0.7678, 0.233, 0.7678, 0.233, 0.7678, 0.233, 0.7678, 0.233, 0.7678, 0.233, 0.7678, 0.233, 0.7678, 0.233, 0.7678, 0.233, 0.7678, 0.233, 0.7678, 0.233, 0.7678, 0.233, 0.7678, 0.233, 0.7678, 0.233, 0.7678, 0.233, 0.7678, 0.233, 0.7678, 0.233, 0.7678, 0.233, 0.7678, 0.233, 0.7678, 0.233, 0.7678, 0.233, 0.7678, 0.233, 0.7678, 0.233, 0.7678, 0.233, 0.7678, 0.233, 0.7678, 0.233, 0.7678, 0.233, 0.7678, 0.233, 0.7678, 0.233, 0.7678, 0.233, 0.7678, 0.233, 0.7678, 0.233, 0.7678, 0.233, 0.7678, 0.233, 0.7678, 0.233, 0.7678, 0.233, 0.7678, 0.233, 0.7678, 0.233, 0.7678, 0.233, 0.7678, 0.233, 0.7678, 0.233, 0.7678, 0.233, 0.7678, 0.233, 0.7678, 0.233, 0.7678, 0.233, 0.7678, 0.233, 0.7678, 0.233, 0.7678, 0.233, 0.7678, 0.233, 0.7678, 0.233, 0.7678, 0.233, 0.7678, 0.233, 0.7678, 0.233, 0.7678, 0.233, 0.7678, 0.233, 0.7678, 0.233, 0.7678, 0.233, 0.7678, 0.233, 0.7678, 0.233, 0.7678, 0.233, 0.7678, 0.233, 0.7678, 0.233, 0.7678, 0.233, 0.7678, 0.233, 0.7678, 0.233, 0.7678, 0.233, 0.7678, 0.233, 0.7678, 0.233, 0.7678, 0.233, 0.7678, 0.233, 0.7678, 0.233, 0.7678, 0.233, 0.7678, 0.233, 0.7678, 0.233, 0.7678, 0.233, 0.7678, 0.233, 0.7678, 0.233, 0.7678, 0.233, 0.7678, 0.233, 0.7678, 0.233, 0.7678, 0.233, 0.7678, 0.233, 0.7678, 0.233, 0.7678, 0.233, 0.7678, 0.233, 0.7678, 0.233, 0.7678, 0.233, 0.7678, 0.233, 0.7678, 0.233, 0.7678, 0.233, 0.7678, 0.233, 0.7678, 0.233, 0.7678, 0.233, 0.7678, 0.233, 0.7678, 0.233, 0.7678, 0.233, 0.7678, 0.233, 0.7678, 0.233, 0.7678, 0.233, 0.7678, 0.233, 0.7678, 0.233, 0.7678, 0.233, 0.7678, 0.233, 0.7678, 0.233, 0.7678, 0.233, 0.7678, 0.233, 0.7678, 0.233, 0.7678, 0.233, 0.7678, 0.233, 0.7678, 0.233, 0.7678, 0.233, 0.7678, 0.233, 0.7678, 0.233, 0.7678, 0.233, 0.7678, 0.233, 0.7678, 0.233, 0.7678, 0.233, 0.7678, 0.233, 0.7678, 0.233, 0.7678, 0.233, 0.7678, 0.233, 0.7678, 0.233, 0.7678, 0.233, 0.7678, 0.233, 0.7678, 0.233, 0.7678, 0.233, 0.7678, 0.233, 0.7678, 0.233, 0.7678, 0.233, 0.7678, 0.233, 0.7678, 0.233, 0.7678, 0.233, 0.7678, 0.233, 0.7678, 0.233, 0.7678, 0.233, 0.7678, 0.233, 0.7678, 0.233, 0.7678, 0.233, 0.7678, 0.233, 0.7678, 0.233, 0.7678, 0.233, 0.7678, 0.233, 0.7678, 0.233, 0.7678, 0.233, 0.7678, 0.233, 0.7678, 0.233, 0.7678, 0.233, 0.7678, 0.233, 0.7678, 0.233, 0.7678, 0.233, 0.7678, 0.233, 0.7678, 0.233, 0.7678, 0.233, 0.7678, 0.233, 0.7678, 0.233, 0.7678, 0.233, 0.7678, 0.233, 0.7678, 0.233, 0.7678, 0.233, 0.7678, 0.233, 0.7678, 0.233, 0.7678, 0.233, 0.7678, 0.233, 0.7678, 0.233, 0.7678, 0.233, 0.7678, 0.233, 0.7678, 0.233, 0.7678, 0.233, 0.7678, 0.233, 0.7678, 0.233, 0.7678, 0.233, 0.7678, 0.233, 0.7678, 0.233, 0.7678, 0.233, 0.7678, 0.233, 0.7678, 0.233, 0.7678, 0.233, 0.7678, 0.233, 0.7678, 0.233, 0.7678, 0.233, 0.7678, 0.233, 0.7678, 0.233, 0.7678, 0.233, 0.7678, 0.233, 0.7678, 0.233, 0.7678, 0.233, 0.7678, 0.233, 0.7678, 0.233, 0.7678, 0.233, 0.7678, 0.233, 0.7678, 0.233, 0.7678, 0.233, 0.7678, 0.233, 0.7678, 0.233, 0.7678, 0.233, 0.7678, 0.233, 0.7678, 0.233, 0.7678, 0.233, 0.7678, 0.233, 0.7678, 0.233, 0.7678, 0.233, 0.7678, 0.233, 0.7678, 0.233, 0.7678, 0.233, 0.7678, 0.233, 0.7678, 0.233, 0.7678, 0.233, 0.7678, 0.233, 0.7678, 0.233, 0.7678, 0.233, 0.7678, 0.233, 0.7678, 0.233, 0.7678, 0.233, 0.7678, 0.233, 0.7678, 0.233, 0.7678, 0.233, 0.7678, 0.233, 0.7678, 0.233, 0.7678, 0.233, 0.7678, 0.233, 0.7678, 0.233, 0.7678, 0.233, 0.7678, 0.233, 0.7678])
me_cube_011.materials.append(mat_material_001)
me_cube_011.use_remesh_fix_poles = True
me_cube_011.use_remesh_preserve_attributes = False
me_cube_011.update()
me_cube_012 = bpy.data.meshes.new('Cube.012')
me_cube_012.from_pydata([(-1.0, -1.0, -1.0), (-1.0, -1.0, 1.0), (-1.0, 1.0, -1.0), (-1.0, 1.0, 1.0), (1.0, -1.0, -1.0), (1.0, -1.0, 1.0), (1.0, 1.0, -1.0), (1.0, 1.0, 1.0), (-1.0, -0.9, -1.0), (-1.0, -0.9, 1.0), (1.0, -0.9, -1.0), (1.0, -0.9, 1.0), (-1.0, 0.905, 1.0), (1.0, 0.905, -1.0), (-1.0, 0.905, -1.0), (1.0, 0.905, 1.0), (-0.7475, 1.0, -1.0), (-0.7475, 1.0, 1.0), (-0.7475, -1.0, -1.0), (-0.7475, -1.0, 1.0), (-0.7475, -0.9, 1.0), (-0.7475, -0.9, -1.0), (-0.7475, 0.905, -1.0), (-0.7475, 0.905, 1.0), (-1.0, 0.905, 11.91), (-1.0, 1.0, 11.91), (-0.7475, -1.0, 11.91), (-1.0, -1.0, 11.91), (-1.0, -0.9, 11.91), (-0.7475, 1.0, 11.91), (-0.7475, -0.9, 11.91), (-0.7475, 0.905, 11.91), (-1.0, -1.0, 9.999), (-1.0, -0.9, 9.999), (-0.7475, -1.0, 9.999), (-0.7475, -0.9, 9.999), (-0.7475, 0.905, 9.999), (-1.0, 0.905, 9.999), (-1.0, 1.0, 9.999), (-0.7475, 1.0, 9.999), (-1.0, 0.905, 11.91), (-0.7475, 0.905, 11.91), (-0.7475, 0.905, 9.999), (-1.0, 0.905, 9.999), (0.3587, 1.0, 11.91), (0.3587, 0.905, 11.91), (0.3587, -0.9, 11.91), (0.3587, -1.0, 11.91), (0.3587, 0.905, 9.999), (0.3587, -1.0, 9.999), (0.3587, -0.9, 9.999), (0.3587, 1.0, 9.999), (0.3587, 0.905, 9.999), (0.3587, 0.905, 11.91), (-1.0, 0.905, 15.69), (-1.0, 1.0, 15.69), (-0.7475, -1.0, 15.69), (-1.0, -1.0, 15.69), (-1.0, -0.9, 15.69), (-0.7475, 1.0, 15.69), (-0.7475, -0.9, 15.69), (-0.7475, 0.905, 15.69), (-0.7475, -1.0, 15.69), (-1.0, -1.0, 15.69), (-1.0, -0.9, 15.69), (-0.7475, -0.9, 15.69)], [], [(14, 12, 3, 2), (16, 17, 7, 6), (10, 11, 5, 4), (18, 19, 1, 0), (21, 10, 4, 18), (38, 37, 24, 25), (23, 12, 9, 20), (22, 13, 10, 21), (13, 15, 11, 10), (0, 1, 9, 8), (6, 7, 15, 13), (16, 6, 13, 22), (37, 36, 31, 24), (8, 9, 12, 14), (7, 17, 23, 15), (2, 16, 22, 14), (14, 22, 21, 8), (15, 23, 20, 11), (11, 20, 19, 5), (8, 21, 18, 0), (4, 5, 19, 18), (2, 3, 17, 16), (24, 31, 61, 54), (26, 30, 60, 56), (33, 32, 27, 28), (32, 34, 26, 27), (42, 41, 53, 52), (39, 38, 25, 29), (31, 36, 48, 45), (35, 33, 43, 42), (20, 9, 33, 35), (19, 20, 35, 34), (1, 19, 34, 32), (9, 1, 32, 33), (23, 17, 39, 36), (17, 3, 38, 39), (12, 23, 36, 37), (3, 12, 37, 38), (42, 43, 40, 41), (36, 39, 51, 48), (33, 28, 40, 43), (28, 30, 41, 40), (49, 50, 46, 47), (48, 51, 44, 45), (46, 50, 52, 53), (29, 31, 45, 44), (26, 34, 49, 47), (35, 42, 52, 50), (39, 29, 44, 51), (30, 26, 47, 46), (41, 30, 46, 53), (34, 35, 50, 49), (60, 58, 64, 65), (59, 55, 54, 61), (29, 25, 55, 59), (27, 26, 56, 57), (31, 29, 59, 61), (30, 28, 58, 60), (28, 27, 57, 58), (25, 24, 54, 55), (65, 64, 63, 62), (58, 57, 63, 64), (56, 60, 65, 62), (57, 56, 62, 63)])
_uv = me_cube_012.uv_layers.new(name='UVMap')
_uv.uv.foreach_set('vector', [0.233, 0.7678, 0.233, 0.7678, 0.233, 0.7678, 0.233, 0.7678, 0.233, 0.7678, 0.233, 0.7678, 0.233, 0.7678, 0.233, 0.7678, 0.233, 0.7678, 0.233, 0.7678, 0.233, 0.7678, 0.233, 0.7678, 0.233, 0.7678, 0.233, 0.7678, 0.233, 0.7678, 0.233, 0.7678, 0.233, 0.7678, 0.233, 0.7678, 0.233, 0.7678, 0.233, 0.7678, 0.233, 0.7678, 0.233, 0.7678, 0.233, 0.7678, 0.233, 0.7678, 0.233, 0.7678, 0.233, 0.7678, 0.233, 0.7678, 0.233, 0.7678, 0.233, 0.7678, 0.233, 0.7678, 0.233, 0.7678, 0.233, 0.7678, 0.233, 0.7678, 0.233, 0.7678, 0.233, 0.7678, 0.233, 0.7678, 0.233, 0.7678, 0.233, 0.7678, 0.233, 0.7678, 0.233, 0.7678, 0.233, 0.7678, 0.233, 0.7678, 0.233, 0.7678, 0.233, 0.7678, 0.233, 0.7678, 0.233, 0.7678, 0.233, 0.7678, 0.233, 0.7678, 0.233, 0.7678, 0.233, 0.7678, 0.233, 0.7678, 0.233, 0.7678, 0.233, 0.7678, 0.233, 0.7678, 0.233, 0.7678, 0.233, 0.7678, 0.233, 0.7678, 0.233, 0.7678, 0.233, 0.7678, 0.233, 0.7678, 0.233, 0.7678, 0.233, 0.7678, 0.233, 0.7678, 0.233, 0.7678, 0.233, 0.7678, 0.233, 0.7678, 0.233, 0.7678, 0.233, 0.7678, 0.233, 0.7678, 0.233, 0.7678, 0.233, 0.7678, 0.233, 0.7678, 0.233, 0.7678, 0.233, 0.7678, 0.233, 0.7678, 0.233, 0.7678, 0.233, 0.7678, 0.233, 0.7678, 0.233, 0.7678, 0.233, 0.7678, 0.233, 0.7678, 0.233, 0.7678, 0.233, 0.7678, 0.233, 0.7678, 0.233, 0.7678, 0.233, 0.7678, 0.233, 0.7678, 0.233, 0.7678, 0.233, 0.7678, 0.233, 0.7678, 0.233, 0.7678, 0.233, 0.7678, 0.233, 0.7678, 0.233, 0.7678, 0.233, 0.7678, 0.233, 0.7678, 0.233, 0.7678, 0.233, 0.7678, 0.233, 0.7678, 0.233, 0.7678, 0.233, 0.7678, 0.233, 0.7678, 0.233, 0.7678, 0.233, 0.7678, 0.233, 0.7678, 0.233, 0.7678, 0.233, 0.7678, 0.233, 0.7678, 0.233, 0.7678, 0.233, 0.7678, 0.233, 0.7678, 0.233, 0.7678, 0.233, 0.7678, 0.233, 0.7678, 0.233, 0.7678, 0.233, 0.7678, 0.233, 0.7678, 0.233, 0.7678, 0.233, 0.7678, 0.233, 0.7678, 0.233, 0.7678, 0.233, 0.7678, 0.233, 0.7678, 0.233, 0.7678, 0.233, 0.7678, 0.233, 0.7678, 0.233, 0.7678, 0.233, 0.7678, 0.233, 0.7678, 0.233, 0.7678, 0.233, 0.7678, 0.233, 0.7678, 0.233, 0.7678, 0.233, 0.7678, 0.233, 0.7678, 0.233, 0.7678, 0.233, 0.7678, 0.233, 0.7678, 0.233, 0.7678, 0.233, 0.7678, 0.233, 0.7678, 0.233, 0.7678, 0.233, 0.7678, 0.233, 0.7678, 0.233, 0.7678, 0.233, 0.7678, 0.233, 0.7678, 0.233, 0.7678, 0.233, 0.7678, 0.233, 0.7678, 0.233, 0.7678, 0.233, 0.7678, 0.233, 0.7678, 0.233, 0.7678, 0.233, 0.7678, 0.233, 0.7678, 0.233, 0.7678, 0.233, 0.7678, 0.233, 0.7678, 0.233, 0.7678, 0.233, 0.7678, 0.233, 0.7678, 0.233, 0.7678, 0.233, 0.7678, 0.233, 0.7678, 0.233, 0.7678, 0.233, 0.7678, 0.233, 0.7678, 0.233, 0.7678, 0.233, 0.7678, 0.233, 0.7678, 0.233, 0.7678, 0.233, 0.7678, 0.233, 0.7678, 0.233, 0.7678, 0.233, 0.7678, 0.233, 0.7678, 0.233, 0.7678, 0.233, 0.7678, 0.233, 0.7678, 0.233, 0.7678, 0.233, 0.7678, 0.233, 0.7678, 0.233, 0.7678, 0.233, 0.7678, 0.233, 0.7678, 0.233, 0.7678, 0.233, 0.7678, 0.233, 0.7678, 0.233, 0.7678, 0.233, 0.7678, 0.233, 0.7678, 0.233, 0.7678, 0.233, 0.7678, 0.233, 0.7678, 0.233, 0.7678, 0.233, 0.7678, 0.233, 0.7678, 0.233, 0.7678, 0.233, 0.7678, 0.233, 0.7678, 0.233, 0.7678, 0.233, 0.7678, 0.233, 0.7678, 0.233, 0.7678, 0.233, 0.7678, 0.233, 0.7678, 0.233, 0.7678, 0.233, 0.7678, 0.233, 0.7678, 0.233, 0.7678, 0.233, 0.7678, 0.233, 0.7678, 0.233, 0.7678, 0.233, 0.7678, 0.233, 0.7678, 0.233, 0.7678, 0.233, 0.7678, 0.233, 0.7678, 0.233, 0.7678, 0.233, 0.7678, 0.233, 0.7678, 0.233, 0.7678, 0.233, 0.7678, 0.233, 0.7678, 0.233, 0.7678, 0.233, 0.7678, 0.233, 0.7678, 0.233, 0.7678, 0.233, 0.7678, 0.233, 0.7678, 0.233, 0.7678, 0.233, 0.7678, 0.233, 0.7678, 0.233, 0.7678, 0.233, 0.7678, 0.233, 0.7678, 0.233, 0.7678, 0.233, 0.7678, 0.233, 0.7678, 0.233, 0.7678, 0.233, 0.7678, 0.233, 0.7678, 0.233, 0.7678, 0.233, 0.7678, 0.233, 0.7678, 0.233, 0.7678, 0.233, 0.7678, 0.233, 0.7678, 0.233, 0.7678, 0.233, 0.7678, 0.233, 0.7678, 0.233, 0.7678, 0.233, 0.7678, 0.233, 0.7678, 0.233, 0.7678])
me_cube_012.materials.append(mat_material_001)
me_cube_012.use_remesh_fix_poles = True
me_cube_012.use_remesh_preserve_attributes = False
me_cube_012.update()

# ---- objects
ob_walls = bpy.data.objects.new('Walls', me_cube_003)
ob_shelf = bpy.data.objects.new('Shelf', me_cube_004)
ob_cube = bpy.data.objects.new('Cube', me_cube_005)
ob_shelf_001 = bpy.data.objects.new('Shelf.001', me_cube_006)
ob_shelf_002 = bpy.data.objects.new('Shelf.002', me_cube_007)
ob_shelf_003 = bpy.data.objects.new('Shelf.003', me_cube_008)
ob_shelf_004 = bpy.data.objects.new('Shelf.004', me_cube_009)
ob_shelf_005 = bpy.data.objects.new('Shelf.005', me_cube_010)
ob_shelf_006 = bpy.data.objects.new('Shelf.006', me_cube_011)
ob_shelf_007 = bpy.data.objects.new('Shelf.007', me_cube_012)

# ---- transforms, parenting, visibility, modifiers, constraints
ob_walls.location = (0.0, 0.0, 0.0)
ob_shelf.location = (8.538, 5.96, 0.2831)
ob_shelf.rotation_euler = (0.0, -0.0, -1.571)
ob_shelf.scale = (0.7169, 1.825, 0.1196)
ob_cube.location = (-4.765, -6.364, 1.069)
ob_cube.scale = (0.7792, 0.7792, 0.7792)
ob_shelf_001.location = (2.411, 5.96, 0.2831)
ob_shelf_001.rotation_euler = (0.0, -0.0, -1.571)
ob_shelf_001.scale = (0.7169, 1.825, 0.1196)
ob_shelf_002.location = (8.538, 1.48, 0.2831)
ob_shelf_002.rotation_euler = (0.0, -0.0, -1.571)
ob_shelf_002.scale = (0.7169, 1.825, 0.1196)
ob_shelf_003.location = (2.411, 1.48, 0.2831)
ob_shelf_003.rotation_euler = (0.0, -0.0, -1.571)
ob_shelf_003.scale = (0.7169, 1.825, 0.1196)
ob_shelf_004.location = (8.538, -2.693, 0.2831)
ob_shelf_004.rotation_euler = (0.0, -0.0, -1.571)
ob_shelf_004.scale = (0.7169, 1.825, 0.1196)
ob_shelf_005.location = (2.411, -2.693, 0.2831)
ob_shelf_005.rotation_euler = (0.0, -0.0, -1.571)
ob_shelf_005.scale = (0.7169, 1.825, 0.1196)
ob_shelf_006.location = (8.538, -6.306, 0.2831)
ob_shelf_006.rotation_euler = (0.0, -0.0, -1.571)
ob_shelf_006.scale = (0.7169, 1.825, 0.1196)
ob_shelf_007.location = (2.411, -6.306, 0.2831)
ob_shelf_007.rotation_euler = (0.0, -0.0, -1.571)
ob_shelf_007.scale = (0.7169, 1.825, 0.1196)

# ---- collection membership
col_collection.objects.link(ob_walls)
col_collection.objects.link(ob_shelf)
col_collection.objects.link(ob_cube)
col_collection.objects.link(ob_shelf_001)
col_collection.objects.link(ob_shelf_002)
col_collection.objects.link(ob_shelf_003)
col_collection.objects.link(ob_shelf_004)
col_collection.objects.link(ob_shelf_005)
col_collection.objects.link(ob_shelf_006)
col_collection.objects.link(ob_shelf_007)

# ---- scene / render settings (as saved in the file)
scene.frame_start = 1; scene.frame_end = 250; scene.frame_set(1)
scene.render.engine = 'BLENDER_EEVEE_NEXT'
scene.cycles.use_denoising = False
scene.cycles.samples = 128
scene.cycles.sampling_pattern = 'TABULATED_SOBOL'
scene.cycles.use_adaptive_sampling = False
scene.cycles.use_light_tree = False
scene.view_settings.view_transform = 'Filmic'
bpy.context.view_layer.update()

# ---- added for rendering (the .blend has no active camera and no usable light): camera, sun
cam_auto = bpy.data.cameras.new('AutoCamera')
cam_auto.lens = 50.0
cam_auto.sensor_width = 36.0
cam_auto.clip_end = 1000.0
ob_auto_camera = bpy.data.objects.new('AutoCamera', cam_auto)
scene.collection.objects.link(ob_auto_camera)
ob_auto_camera.location = (32.268, -37.3144, 27.1843)
ob_auto_camera.rotation_euler = (1.09748, -7.21219e-08, 0.694738)
scene.camera = ob_auto_camera
light_auto_sun = bpy.data.lights.new('AutoSun', 'SUN')
light_auto_sun.energy = 3.0
light_auto_sun.angle = 0.0523599
ob_auto_sun = bpy.data.objects.new('AutoSun', light_auto_sun)
scene.collection.objects.link(ob_auto_sun)
ob_auto_sun.rotation_euler = (0.872665, 0.174533, 0.523599)
bpy.context.view_layer.update()
